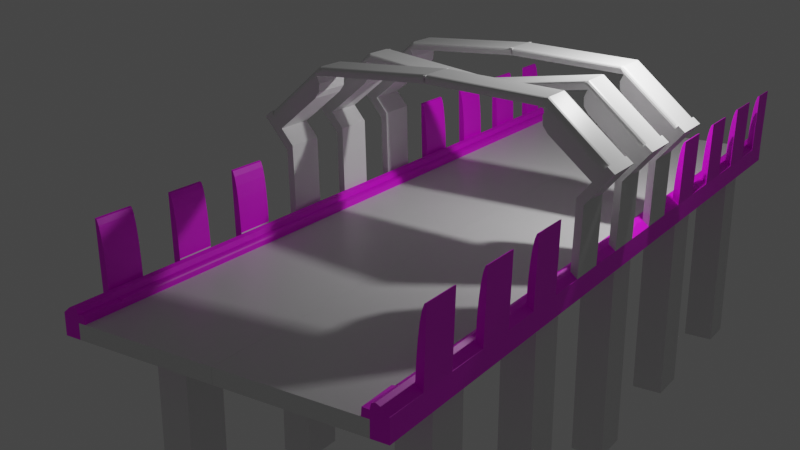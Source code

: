 # Source: bridge1_b03.blend  (saved by Blender 2.82.7; exported with 4.5.12 LTS)
import bpy
from mathutils import Matrix  # noqa: F401  (used for matrix-valued properties, if any)

bpy.ops.wm.read_factory_settings(use_empty=True)
scene = bpy.context.scene
scene.name = 'Scene'

# ---- collections
col_collection = bpy.data.collections.new('Collection'); scene.collection.children.link(col_collection)

# ---- images (referenced by path relative to the original .blend; pixels are not part of the script)
import os
ASSET_DIR = os.environ.get("B2B_ASSET_DIR", "")  # directory of the original .blend (textures are referenced by path, not embedded)
HERE = os.path.dirname(os.path.abspath(__file__))  # packed textures are extracted next to this script under _unpacked/

def load_image(name, relpath, width, height, colorspace="sRGB"):
    """Load a texture the original file referenced (path relative to the .blend, or extracted next to this script)."""
    p = next((c for c in (os.path.join(HERE, relpath), os.path.join(ASSET_DIR, relpath)) if relpath and os.path.exists(c)), "")
    if p:
        img = bpy.data.images.load(p, check_existing=True)
        img.name = name
    else:  # same state as the original file: an image datablock whose file is absent (Cycles renders it pink)
        img = bpy.data.images.new(name, width, height)
        img.source = "FILE"
        img.filepath = "//" + (relpath or name)
    img.colorspace_settings.name = colorspace
    return img
img_diamondpatternconcrete_basecolor_png = load_image('DiamondPatternConcrete_basecolor.png', 'DiamondPatternConcrete_basecolor.png', 1024, 1024, 'sRGB')
img_scifabricpaddedcorridormetallic_basecolor_png = load_image('ScifabricPaddedCorridorMetallic_basecolor.png', 'ScifabricPaddedCorridorMetallic_basecolor.png', 1024, 1024, 'sRGB')

# ---- materials (node trees are filled in below, after node groups)
mat_material = bpy.data.materials.new('Material')
mat_material.alpha_threshold = 0.0
mat_material.use_transparent_shadow = False
mat_material.line_color = (0.0, 0.0, 0.0, 1.0)
mat_bridgeconcrete1 = bpy.data.materials.new('BridgeConcrete1')
mat_bridgeconcrete1.use_transparent_shadow = False
mat_bridgesidesupport = bpy.data.materials.new('bridgeSideSupport')
mat_bridgesidesupport.use_transparent_shadow = False

# ---- material node trees
mat_material.use_nodes = True; mat_material.node_tree.nodes.clear()
_N = mat_material.node_tree.nodes; _L = mat_material.node_tree.links
n0 = _N.new('ShaderNodeOutputMaterial'); n0.name = 'Material Output'; n0.location = (300, 300)
n1 = _N.new('ShaderNodeBsdfPrincipled'); n1.name = 'Principled BSDF'; n1.location = (10, 300)
n1.distribution = 'GGX'
n1.subsurface_method = 'BURLEY'
n1.inputs[2].default_value = 0.4
n1.inputs[3].default_value = 1.45
n1.inputs[27].default_value = (0.0, 0.0, 0.0, 1.0)
n1.inputs[28].default_value = 1.0
_L.new(n1.outputs[0], n0.inputs[0])
n0.is_active_output = True
mat_bridgeconcrete1.use_nodes = True; mat_bridgeconcrete1.node_tree.nodes.clear()
_N = mat_bridgeconcrete1.node_tree.nodes; _L = mat_bridgeconcrete1.node_tree.links
n0 = _N.new('ShaderNodeOutputMaterial'); n0.name = 'Material Output'; n0.location = (300, 300)
n1 = _N.new('ShaderNodeBsdfPrincipled'); n1.name = 'Principled BSDF'; n1.location = (10, 300)
n1.distribution = 'GGX'
n1.subsurface_method = 'BURLEY'
n1.inputs[3].default_value = 1.45
n1.inputs[27].default_value = (0.0, 0.0, 0.0, 1.0)
n1.inputs[28].default_value = 1.0
n2 = _N.new('ShaderNodeTexImage'); n2.name = 'Image Texture'; n2.location = (-280, 275)
n2.image = img_diamondpatternconcrete_basecolor_png
_L.new(n1.outputs[0], n0.inputs[0])
_L.new(n2.outputs[0], n1.inputs[0])
n0.is_active_output = True
mat_bridgesidesupport.use_nodes = True; mat_bridgesidesupport.node_tree.nodes.clear()
_N = mat_bridgesidesupport.node_tree.nodes; _L = mat_bridgesidesupport.node_tree.links
n0 = _N.new('ShaderNodeOutputMaterial'); n0.name = 'Material Output'; n0.location = (300, 300)
n1 = _N.new('ShaderNodeBsdfPrincipled'); n1.name = 'Principled BSDF'; n1.location = (10, 300)
n1.distribution = 'GGX'
n1.subsurface_method = 'BURLEY'
n1.inputs[3].default_value = 1.45
n1.inputs[27].default_value = (0.0, 0.0, 0.0, 1.0)
n1.inputs[28].default_value = 1.0
n2 = _N.new('ShaderNodeTexImage'); n2.name = 'Image Texture'; n2.location = (-280, 275)
n2.image = img_scifabricpaddedcorridormetallic_basecolor_png
_L.new(n1.outputs[0], n0.inputs[0])
_L.new(n2.outputs[0], n1.inputs[0])
n0.is_active_output = True

# ---- world
world_world = bpy.data.worlds.new('World'); scene.world = world_world
world_world.use_nodes = True; world_world.node_tree.nodes.clear()
_N = world_world.node_tree.nodes; _L = world_world.node_tree.links
n0 = _N.new('ShaderNodeOutputWorld'); n0.name = 'World Output'; n0.location = (300, 300)
n1 = _N.new('ShaderNodeBackground'); n1.name = 'Background'; n1.location = (10, 300)
n1.inputs[0].default_value = (0.05088, 0.05088, 0.05088, 1.0)
_L.new(n1.outputs[0], n0.inputs[0])
n0.is_active_output = True
world_world.color = (0.05088, 0.05088, 0.05088)
world_world.use_sun_shadow = False
world_world.sun_shadow_jitter_overblur = 0.0

# ---- cameras
cam_camera = bpy.data.cameras.new('Camera')
cam_camera.clip_end = 100.0
cam_camera.ortho_scale = 7.314

# ---- lights
light_light = bpy.data.lights.new('Light', 'POINT')
light_light.transmission_factor = 0.0
light_light.energy = 1000.0
light_light.shadow_soft_size = 0.1
light_light.shadow_maximum_resolution = 0.006
light_light.use_absolute_resolution = True

# ---- meshes
me_cube = bpy.data.meshes.new('Cube')
me_cube.from_pydata([(-0.001745, 10.18, -0.181), (-0.001745, 10.18, 0.181), (-0.001745, -10.18, -0.181), (-0.001745, -10.18, 0.181), (-3.865, 10.18, -0.181), (-3.865, 10.18, 0.181), (-3.865, -10.18, -0.181), (-3.865, -10.18, 0.181), (-3.468, 10.18, 0.181), (-3.468, -10.18, -0.181), (-3.468, -10.18, 0.181), (-3.468, 10.18, -0.181), (-3.865, 10.18, 0.3247), (-3.865, -10.18, 0.3247), (-3.468, 10.18, 0.3591), (-3.696, 10.18, 0.4658), (-3.499, 10.18, 0.482), (-3.582, 10.18, 0.521), (-3.696, -10.18, 0.4658), (-3.468, -10.18, 0.3591), (-3.582, -10.18, 0.521), (-3.499, -10.18, 0.482), (-3.865, -9.159, 0.181), (-0.001745, -9.159, -0.181), (-3.865, -9.159, -0.181), (-0.001745, -9.159, 0.181), (-3.468, -9.159, 0.181), (-3.468, -9.159, -0.181), (-3.865, -9.159, 0.3247), (-3.468, -9.159, 0.3591), (-3.499, -9.159, 0.482), (-3.582, -9.159, 0.521), (-3.696, -9.159, 0.4658), (-3.865, -8.207, -0.181), (-0.001745, -8.207, 0.181), (-3.499, -8.207, 0.482), (-3.582, -8.207, 0.521), (-3.696, -8.207, 0.4658), (-3.865, -8.207, 0.181), (-0.001745, -8.207, -0.181), (-3.468, -8.207, 0.181), (-3.468, -8.207, -0.181), (-3.865, -8.207, 0.3247), (-3.468, -8.207, 0.3591), (-3.865, -7.105, -0.181), (-0.001745, -7.105, 0.181), (-3.499, -7.105, 0.482), (-3.582, -7.105, 0.521), (-3.696, -7.105, 0.4658), (-3.865, -7.105, 0.181), (-0.001745, -7.105, -0.181), (-3.468, -7.105, 0.181), (-3.468, -7.105, -0.181), (-3.865, -7.105, 0.3247), (-3.468, -7.105, 0.3591), (-3.865, -6.123, -0.181), (-0.001745, -6.123, 0.181), (-3.499, -6.123, 0.482), (-3.582, -6.123, 0.521), (-3.696, -6.123, 0.4658), (-3.865, -6.123, 0.181), (-0.001745, -6.123, -0.181), (-3.468, -6.123, 0.181), (-3.468, -6.123, -0.181), (-3.865, -6.123, 0.3247), (-3.468, -6.123, 0.3591), (-3.865, -5.084, -0.181), (-0.001745, -5.084, 0.181), (-3.499, -5.084, 0.482), (-3.582, -5.084, 0.521), (-3.696, -5.084, 0.4658), (-3.865, -5.084, 0.181), (-0.001745, -5.084, -0.181), (-3.468, -5.084, 0.181), (-3.468, -5.084, -0.181), (-3.865, -5.084, 0.3247), (-3.468, -5.084, 0.3591), (-3.865, -4.092, -0.181), (-0.001745, -4.092, 0.181), (-3.499, -4.092, 0.482), (-3.582, -4.092, 0.521), (-3.696, -4.092, 0.4658), (-3.865, -4.092, 0.181), (-0.001745, -4.092, -0.181), (-3.468, -4.092, 0.181), (-3.468, -4.092, -0.181), (-3.865, -4.092, 0.3247), (-3.468, -4.092, 0.3591), (-3.865, -3.043, -0.181), (-0.001745, -3.043, 0.181), (-3.499, -3.043, 0.482), (-3.582, -3.043, 0.521), (-3.696, -3.043, 0.4658), (-3.865, -3.043, 0.181), (-0.001745, -3.043, -0.181), (-3.468, -3.043, 0.181), (-3.468, -3.043, -0.181), (-3.865, -3.043, 0.3247), (-3.468, -3.043, 0.3591), (-3.865, -2.064, -0.181), (-0.001745, -2.064, 0.181), (-3.499, -2.064, 0.482), (-3.582, -2.064, 0.521), (-3.696, -2.064, 0.4658), (-3.865, -2.064, 0.181), (-0.001745, -2.064, -0.181), (-3.468, -2.064, 0.181), (-3.468, -2.064, -0.181), (-3.865, -2.064, 0.3247), (-3.468, -2.064, 0.3591), (-3.865, -1.008, -0.181), (-0.001745, -1.008, 0.181), (-3.499, -1.008, 0.482), (-3.582, -1.008, 0.521), (-3.696, -1.008, 0.4658), (-3.865, -1.008, 0.181), (-0.001745, -1.008, -0.181), (-3.468, -1.008, 0.181), (-3.468, -1.008, -0.181), (-3.865, -1.008, 0.3247), (-3.468, -1.008, 0.3591), (-3.865, -0.01131, -0.181), (-0.001745, -0.01131, 0.181), (-3.499, -0.01131, 0.482), (-3.582, -0.01131, 0.521), (-3.696, -0.01131, 0.4658), (-3.865, -0.01131, 0.181), (-0.001745, -0.01131, -0.181), (-3.468, -0.01131, 0.181), (-3.468, -0.01131, -0.181), (-3.865, -0.01131, 0.3247), (-3.468, -0.01131, 0.3591), (-3.865, 1.016, -0.181), (-0.001745, 1.016, 0.181), (-3.499, 1.016, 0.482), (-3.582, 1.016, 0.521), (-3.696, 1.016, 0.4658), (-3.865, 1.016, 0.181), (-0.001745, 1.016, -0.181), (-3.468, 1.016, 0.181), (-3.468, 1.016, -0.181), (-3.865, 1.016, 0.3247), (-3.468, 1.016, 0.3591), (-3.865, 2.039, -0.181), (-0.001745, 2.039, 0.181), (-3.499, 2.039, 0.482), (-3.582, 2.039, 0.521), (-3.696, 2.039, 0.4658), (-3.865, 2.039, 0.181), (-0.001745, 2.039, -0.181), (-3.468, 2.039, 0.181), (-3.468, 2.039, -0.181), (-3.865, 2.039, 0.3247), (-3.468, 2.039, 0.3591), (-3.865, 3.045, -0.181), (-0.001745, 3.045, 0.181), (-3.499, 3.045, 0.482), (-3.582, 3.045, 0.521), (-3.696, 3.045, 0.4658), (-3.865, 3.045, 0.181), (-0.001745, 3.045, -0.181), (-3.468, 3.045, 0.181), (-3.468, 3.045, -0.181), (-3.865, 3.045, 0.3247), (-3.468, 3.045, 0.3591), (-3.865, 4.092, -0.181), (-0.001745, 4.092, 0.181), (-3.499, 4.092, 0.482), (-3.582, 4.092, 0.521), (-3.696, 4.092, 0.4658), (-3.865, 4.092, 0.181), (-0.001745, 4.092, -0.181), (-3.468, 4.092, 0.181), (-3.468, 4.092, -0.181), (-3.865, 4.092, 0.3247), (-3.468, 4.092, 0.3591), (-3.865, 5.171, -0.181), (-0.001745, 5.171, 0.181), (-3.499, 5.171, 0.482), (-3.582, 5.171, 0.521), (-3.696, 5.171, 0.4658), (-3.865, 5.171, 0.181), (-0.001745, 5.171, -0.181), (-3.468, 5.171, 0.181), (-3.468, 5.171, -0.181), (-3.865, 5.171, 0.3247), (-3.468, 5.171, 0.3591), (-3.865, 6.214, -0.181), (-0.001745, 6.214, 0.181), (-3.499, 6.214, 0.482), (-3.582, 6.214, 0.521), (-3.696, 6.214, 0.4658), (-3.865, 6.214, 0.181), (-0.001745, 6.214, -0.181), (-3.468, 6.214, 0.181), (-3.468, 6.214, -0.181), (-3.865, 6.214, 0.3247), (-3.468, 6.214, 0.3591), (-3.865, 7.253, -0.181), (-0.001745, 7.253, 0.181), (-3.499, 7.253, 0.482), (-3.582, 7.253, 0.521), (-3.696, 7.253, 0.4658), (-3.865, 7.253, 0.181), (-0.001745, 7.253, -0.181), (-3.468, 7.253, 0.181), (-3.468, 7.253, -0.181), (-3.865, 7.253, 0.3247), (-3.468, 7.253, 0.3591), (-3.865, 8.369, -0.181), (-0.001745, 8.369, 0.181), (-3.499, 8.369, 0.482), (-3.582, 8.369, 0.521), (-3.696, 8.369, 0.4658), (-3.865, 8.369, 0.181), (-0.001745, 8.369, -0.181), (-3.468, 8.369, 0.181), (-3.468, 8.369, -0.181), (-3.865, 8.369, 0.3247), (-3.468, 8.369, 0.3591), (-3.865, 9.32, -0.181), (-0.001745, 9.32, 0.181), (-3.499, 9.32, 0.482), (-3.582, 9.32, 0.521), (-3.696, 9.32, 0.4658), (-3.865, 9.32, 0.181), (-0.001745, 9.32, -0.181), (-3.468, 9.32, 0.181), (-3.468, 9.32, -0.181), (-3.865, 9.32, 0.3247), (-3.468, 9.32, 0.3591), (-3.912, 10.18, 1.981), (-3.912, -8.207, 1.981), (-3.912, -9.159, 1.981), (-3.912, -6.123, 1.981), (-3.912, -7.105, 1.981), (-3.912, -4.092, 1.981), (-3.912, -5.084, 1.981), (-3.912, -2.064, 1.981), (-3.912, -3.043, 1.981), (-3.743, -3.043, 2.122), (-3.743, -2.064, 2.122), (-3.912, -0.01131, 1.981), (-3.912, -1.008, 1.981), (-3.743, -1.008, 2.122), (-3.743, -0.01131, 2.122), (-3.912, 2.039, 1.981), (-3.912, 1.016, 1.981), (-3.743, 1.016, 2.122), (-3.743, 2.039, 2.122), (-3.912, 4.092, 1.981), (-3.912, 3.045, 1.981), (-3.912, 6.214, 1.981), (-3.912, 5.171, 1.981), (-3.912, 8.369, 1.981), (-3.912, 7.253, 1.981), (-3.912, 9.32, 1.981), (-3.865, -1.008, 0.3247), (-3.865, -2.064, 0.3247), (-3.696, -2.064, 0.4658), (-3.696, -1.008, 0.4658), (-3.865, 1.016, 0.3247), (-3.865, -0.01131, 0.3247), (-3.696, -0.01131, 0.4658), (-3.696, 1.016, 0.4658), (-3.912, -2.064, 1.981), (-3.912, -3.043, 1.981), (-3.743, -3.043, 2.122), (-3.743, -2.064, 2.122), (-3.912, -0.01131, 1.981), (-3.912, -1.008, 1.981), (-3.743, -1.008, 2.122), (-3.743, -0.01131, 2.122), (-3.912, 2.039, 1.981), (-3.912, 1.016, 1.981), (-3.743, 1.016, 2.122), (-3.743, 2.039, 2.122), (-3.912, -2.064, 1.981), (-3.912, -3.043, 1.981), (-3.743, -3.043, 2.122), (-3.743, -2.064, 2.122), (-3.912, -0.01131, 1.981), (-3.912, -1.008, 1.981), (-3.743, -1.008, 2.122), (-3.743, -0.01131, 2.122), (-3.912, 2.039, 1.981), (-3.912, 1.016, 1.981), (-3.743, 1.016, 2.122), (-3.743, 2.039, 2.122), (-4.553, -2.064, 2.75), (-4.553, -3.043, 2.75), (-4.553, -0.01131, 2.75), (-4.553, -1.008, 2.75), (-4.553, 2.039, 2.75), (-4.553, 1.016, 2.75), (-4.553, -2.064, 2.75), (-4.553, -3.043, 2.75), (-4.383, -3.043, 2.891), (-4.383, -2.064, 2.891), (-4.553, -0.01131, 2.75), (-4.553, -1.008, 2.75), (-4.383, -1.008, 2.891), (-4.383, -0.01131, 2.891), (-4.553, 2.039, 2.75), (-4.553, 1.016, 2.75), (-4.383, 1.016, 2.891), (-4.383, 2.039, 2.891), (-4.233, -3.043, 2.365), (-4.063, -3.043, 2.506), (-4.063, -2.064, 2.506), (-4.233, -2.064, 2.365), (-4.233, -1.008, 2.365), (-4.063, -1.008, 2.506), (-4.063, -0.01131, 2.506), (-4.233, -0.01131, 2.365), (-4.233, 2.039, 2.365), (-4.233, 1.016, 2.365), (-4.063, 1.016, 2.506), (-4.063, 2.039, 2.506), (-2.97, -3.043, 3.931), (-3.021, -3.043, 3.375), (-2.885, -3.043, 3.746), (-2.903, -3.043, 3.542), (-3.021, -2.064, 3.375), (-2.97, -2.064, 3.931), (-2.903, -2.064, 3.542), (-2.885, -2.064, 3.746), (-2.97, -1.008, 3.931), (-3.021, -1.008, 3.375), (-2.885, -1.008, 3.746), (-2.903, -1.008, 3.542), (-3.021, -0.01131, 3.375), (-2.97, -0.01131, 3.931), (-2.903, -0.01131, 3.542), (-2.885, -0.01131, 3.746), (-2.97, 1.016, 3.931), (-3.021, 1.016, 3.375), (-2.885, 1.016, 3.746), (-2.903, 1.016, 3.542), (-3.021, 2.039, 3.375), (-2.97, 2.039, 3.931), (-2.903, 2.039, 3.542), (-2.885, 2.039, 3.746), (-0.0284, -3.043, 4.079), (-0.0284, -2.064, 4.079), (-0.0284, -1.008, 3.519), (-0.0284, -0.01131, 3.519), (-0.0284, 1.016, 4.079), (-0.0284, 2.039, 4.079), (-3.912, 9.32, 1.981), (-3.697, 9.32, 0.4975), (-3.867, 9.32, 1.962), (-3.822, 9.32, 1.834), (-3.779, 9.32, 1.605), (-3.743, 9.32, 1.291), (-3.715, 9.32, 0.9132), (-3.697, 10.18, 0.4975), (-3.912, 10.18, 1.981), (-3.715, 10.18, 0.9132), (-3.743, 10.18, 1.291), (-3.779, 10.18, 1.605), (-3.822, 10.18, 1.834), (-3.867, 10.18, 1.962), (-3.912, -9.159, 1.981), (-3.697, -9.159, 0.4975), (-3.867, -9.159, 1.962), (-3.822, -9.159, 1.834), (-3.779, -9.159, 1.605), (-3.743, -9.159, 1.291), (-3.715, -9.159, 0.9132), (-3.697, -8.207, 0.4975), (-3.912, -8.207, 1.981), (-3.715, -8.207, 0.9132), (-3.743, -8.207, 1.291), (-3.779, -8.207, 1.605), (-3.822, -8.207, 1.834), (-3.867, -8.207, 1.962), (-3.912, -7.105, 1.981), (-3.697, -7.105, 0.4975), (-3.867, -7.105, 1.962), (-3.822, -7.105, 1.834), (-3.779, -7.105, 1.605), (-3.743, -7.105, 1.291), (-3.715, -7.105, 0.9132), (-3.697, -6.123, 0.4975), (-3.912, -6.123, 1.981), (-3.715, -6.123, 0.9132), (-3.743, -6.123, 1.291), (-3.779, -6.123, 1.605), (-3.822, -6.123, 1.834), (-3.867, -6.123, 1.962), (-3.912, -5.084, 1.981), (-3.697, -5.084, 0.4975), (-3.867, -5.084, 1.962), (-3.822, -5.084, 1.834), (-3.779, -5.084, 1.605), (-3.743, -5.084, 1.291), (-3.715, -5.084, 0.9132), (-3.697, -4.092, 0.4975), (-3.912, -4.092, 1.981), (-3.715, -4.092, 0.9132), (-3.743, -4.092, 1.291), (-3.779, -4.092, 1.605), (-3.822, -4.092, 1.834), (-3.867, -4.092, 1.962), (-3.912, 3.045, 1.981), (-3.697, 3.045, 0.4975), (-3.867, 3.045, 1.962), (-3.822, 3.045, 1.834), (-3.779, 3.045, 1.605), (-3.743, 3.045, 1.291), (-3.715, 3.045, 0.9132), (-3.697, 4.092, 0.4975), (-3.912, 4.092, 1.981), (-3.715, 4.092, 0.9132), (-3.743, 4.092, 1.291), (-3.779, 4.092, 1.605), (-3.822, 4.092, 1.834), (-3.867, 4.092, 1.962), (-3.912, 5.171, 1.981), (-3.697, 5.171, 0.4975), (-3.867, 5.171, 1.962), (-3.822, 5.171, 1.834), (-3.779, 5.171, 1.605), (-3.743, 5.171, 1.291), (-3.715, 5.171, 0.9132), (-3.697, 6.214, 0.4975), (-3.912, 6.214, 1.981), (-3.715, 6.214, 0.9132), (-3.743, 6.214, 1.291), (-3.779, 6.214, 1.605), (-3.822, 6.214, 1.834), (-3.867, 6.214, 1.962), (-3.912, 7.253, 1.981), (-3.697, 7.253, 0.4975), (-3.867, 7.253, 1.962), (-3.822, 7.253, 1.834), (-3.779, 7.253, 1.605), (-3.743, 7.253, 1.291), (-3.715, 7.253, 0.9132), (-3.697, 8.369, 0.4975), (-3.912, 8.369, 1.981), (-3.715, 8.369, 0.9132), (-3.743, 8.369, 1.291), (-3.779, 8.369, 1.605), (-3.822, 8.369, 1.834), (-3.867, 8.369, 1.962), (-3.293, -9.159, 0.181), (-3.293, -10.18, 0.181), (-3.307, -10.18, 0.3648), (-3.293, 10.18, 0.181), (-3.293, -8.207, 0.181), (-3.293, -7.105, 0.181), (-3.293, -6.123, 0.181), (-3.293, -5.084, 0.181), (-3.293, -4.092, 0.181), (-3.293, -3.043, 0.181), (-3.293, -2.064, 0.181), (-3.293, -1.008, 0.181), (-3.293, -0.01131, 0.181), (-3.293, 1.016, 0.181), (-3.293, 2.039, 0.181), (-3.293, 3.045, 0.181), (-3.293, 4.092, 0.181), (-3.293, 5.171, 0.181), (-3.293, 6.214, 0.181), (-3.293, 7.253, 0.181), (-3.293, 8.369, 0.181), (-3.293, 9.32, 0.181), (-3.311, -9.161, 0.3135), (-3.353, -10.18, 0.3518), (-8.227, -0.1002, -2.059), (-8.704, -0.09784, -1.989), (-3.379, -9.159, 0.3564), (-3.287, -9.159, 0.2535), (-3.281, -9.26, 0.3546), (-3.311, -9.161, 0.3135), (-3.341, -9.159, 0.3477), (-3.31, -9.159, 0.3251), (-3.291, -9.159, 0.292), (-3.293, 10.18, 0.2589), (-3.393, 10.18, 0.3591), (-3.3, 10.18, 0.2973), (-3.322, 10.18, 0.3298), (-3.355, 10.18, 0.3515), (-3.393, -8.207, 0.3591), (-3.293, -8.207, 0.2589), (-3.355, -8.207, 0.3515), (-3.322, -8.207, 0.3298), (-3.3, -8.207, 0.2973), (-3.393, -7.105, 0.3591), (-3.293, -7.105, 0.2589), (-3.355, -7.105, 0.3515), (-3.322, -7.105, 0.3298), (-3.3, -7.105, 0.2973), (-3.393, -6.123, 0.3591), (-3.293, -6.123, 0.2589), (-3.355, -6.123, 0.3515), (-3.322, -6.123, 0.3298), (-3.3, -6.123, 0.2973), (-3.393, -5.084, 0.3591), (-3.293, -5.084, 0.2589), (-3.355, -5.084, 0.3515), (-3.322, -5.084, 0.3298), (-3.3, -5.084, 0.2973), (-3.393, -4.092, 0.3591), (-3.293, -4.092, 0.2589), (-3.355, -4.092, 0.3515), (-3.322, -4.092, 0.3298), (-3.3, -4.092, 0.2973), (-3.393, -3.043, 0.3591), (-3.293, -3.043, 0.2589), (-3.355, -3.043, 0.3515), (-3.322, -3.043, 0.3298), (-3.3, -3.043, 0.2973), (-3.393, -2.064, 0.3591), (-3.293, -2.064, 0.2589), (-3.355, -2.064, 0.3515), (-3.322, -2.064, 0.3298), (-3.3, -2.064, 0.2973), (-3.393, -1.008, 0.3591), (-3.293, -1.008, 0.2589), (-3.355, -1.008, 0.3515), (-3.322, -1.008, 0.3298), (-3.3, -1.008, 0.2973), (-3.393, -0.01131, 0.3591), (-3.293, -0.01131, 0.2589), (-3.355, -0.01131, 0.3515), (-3.322, -0.01131, 0.3298), (-3.3, -0.01131, 0.2973), (-3.393, 1.016, 0.3591), (-3.293, 1.016, 0.2589), (-3.355, 1.016, 0.3515), (-3.322, 1.016, 0.3298), (-3.3, 1.016, 0.2973), (-3.393, 2.039, 0.3591), (-3.293, 2.039, 0.2589), (-3.355, 2.039, 0.3515), (-3.322, 2.039, 0.3298), (-3.3, 2.039, 0.2973), (-3.393, 3.045, 0.3591), (-3.293, 3.045, 0.2589), (-3.355, 3.045, 0.3515), (-3.322, 3.045, 0.3298), (-3.3, 3.045, 0.2973), (-3.393, 4.092, 0.3591), (-3.293, 4.092, 0.2589), (-3.355, 4.092, 0.3515), (-3.322, 4.092, 0.3298), (-3.3, 4.092, 0.2973), (-3.393, 5.171, 0.3591), (-3.293, 5.171, 0.2589), (-3.355, 5.171, 0.3515), (-3.322, 5.171, 0.3298), (-3.3, 5.171, 0.2973), (-3.393, 6.214, 0.3591), (-3.293, 6.214, 0.2589), (-3.355, 6.214, 0.3515), (-3.322, 6.214, 0.3298), (-3.3, 6.214, 0.2973), (-3.393, 7.253, 0.3591), (-3.293, 7.253, 0.2589), (-3.355, 7.253, 0.3515), (-3.322, 7.253, 0.3298), (-3.3, 7.253, 0.2973), (-3.393, 8.369, 0.3591), (-3.293, 8.369, 0.2589), (-3.355, 8.369, 0.3515), (-3.322, 8.369, 0.3298), (-3.3, 8.369, 0.2973), (-3.393, 9.32, 0.3591), (-3.293, 9.32, 0.2589), (-3.355, 9.32, 0.3515), (-3.322, 9.32, 0.3298), (-3.3, 9.32, 0.2973), (-0.0284, -3.043, 4.079), (-0.0284, -2.064, 4.079), (-0.0284, 1.016, 4.079), (-0.0284, 2.039, 4.079), (0.02525, -3.043, 4.265), (0.02525, -2.064, 4.265), (-0.001379, -3.043, 4.075), (-0.001379, -2.064, 4.075), (0.03227, -1.008, 3.705), (0.03227, -0.01131, 3.705), (0.005646, -1.008, 3.515), (0.005646, -0.01131, 3.515), (0.02523, 1.016, 4.265), (0.02523, 2.039, 4.265), (-0.001399, 1.016, 4.075), (-0.001399, 2.039, 4.075), (-4.383, -2.883, 2.891), (-4.281, -3.043, 2.768), (-4.506, -3.043, 2.788), (-4.383, -3.043, 2.891), (-4.376, -2.944, 2.881), (-4.353, -2.996, 2.855), (-4.32, -3.031, 2.815), (-2.97, -3.043, 3.931), (-2.944, -2.883, 4.121), (-2.96, -3.031, 4.004), (-2.951, -2.996, 4.066), (-2.946, -2.944, 4.107), (-4.312, -2.064, 2.805), (-4.383, -2.175, 2.891), (-4.383, -2.064, 2.891), (-4.469, -2.064, 2.819), (-4.339, -2.072, 2.838), (-4.362, -2.096, 2.866), (-4.378, -2.132, 2.884), (-2.944, -2.175, 4.121), (-2.967, -2.064, 3.955), (-2.945, -2.132, 4.109), (-2.95, -2.096, 4.073), (-2.958, -2.072, 4.019), (-4.383, -0.8745, 2.891), (-4.298, -1.008, 2.788), (-4.486, -1.008, 2.805), (-4.383, -1.008, 2.891), (-4.377, -0.9254, 2.883), (-4.358, -0.9686, 2.861), (-4.331, -0.9974, 2.827), (-2.97, -1.008, 3.931), (-2.944, -0.8745, 4.121), (-2.96, -0.9974, 4.004), (-2.951, -0.9686, 4.066), (-2.946, -0.9254, 4.107), (-4.292, -0.01131, 2.781), (-4.383, -0.1543, 2.891), (-4.383, -0.01131, 2.891), (-4.493, -0.01131, 2.799), (-4.327, -0.02219, 2.823), (-4.357, -0.05319, 2.858), (-4.376, -0.09957, 2.882), (-2.944, -0.1543, 4.121), (-2.97, -0.01131, 3.931), (-2.946, -0.09957, 4.107), (-2.951, -0.05319, 4.066), (-2.96, -0.02219, 4.004), (-4.383, 1.128, 2.891), (-4.312, 1.016, 2.805), (-4.469, 1.016, 2.819), (-4.383, 1.016, 2.891), (-4.378, 1.085, 2.884), (-4.362, 1.049, 2.866), (-4.339, 1.025, 2.838), (-2.967, 1.016, 3.955), (-2.944, 1.128, 4.121), (-2.958, 1.025, 4.019), (-2.951, 1.049, 4.073), (-2.945, 1.085, 4.109), (-4.29, 2.039, 2.778), (-4.383, 1.892, 2.891), (-4.383, 2.039, 2.891), (-4.496, 2.039, 2.797), (-4.325, 2.028, 2.821), (-4.356, 1.996, 2.858), (-4.376, 1.948, 2.882), (-2.944, 1.892, 4.121), (-2.97, 2.039, 3.931), (-2.946, 1.948, 4.107), (-2.951, 1.996, 4.066), (-2.96, 2.028, 4.004), (-0.01113, 1.016, 4.202), (-0.001775, 1.083, 4.269), (0.02518, 1.016, 4.265), (-0.006452, 1.025, 4.235), (-0.003028, 1.049, 4.26), (-2.898, 1.083, 4.124), (-2.886, 1.016, 4.058), (-2.882, 1.02, 4.084), (-2.891, 1.032, 4.1), (-2.888, 1.05, 4.118), (-2.873, 1.049, 4.116), (-2.868, 1.025, 4.092), (-0.01168, -1.008, 3.639), (-0.001775, -0.9361, 3.71), (0.03222, -1.008, 3.705), (-0.006726, -0.998, 3.674), (-0.003102, -0.9719, 3.7), (-2.883, -0.9361, 4.113), (-2.871, -1.008, 4.039), (-2.871, -1.004, 4.063), (-2.878, -0.989, 4.085), (-2.873, -0.9702, 4.105), (-2.855, -0.9719, 4.099), (-2.851, -0.998, 4.072), (-0.01432, -3.043, 4.179), (-0.001775, -2.954, 4.269), (0.0252, -3.043, 4.265), (-0.008046, -3.031, 4.224), (-0.003456, -2.998, 4.257), (-2.873, -2.954, 4.125), (-2.872, -3.043, 4.036), (-2.856, -3.038, 4.078), (-2.864, -3.02, 4.099), (-2.859, -2.997, 4.119), (-2.84, -2.998, 4.115), (-2.84, -3.031, 4.082), (-0.001775, -2.146, 4.269), (-0.01347, -2.064, 4.185), (0.0252, -2.064, 4.265), (-0.003342, -2.105, 4.258), (-0.007621, -2.075, 4.227), (-2.9, -2.064, 4.041), (-2.915, -2.146, 4.123), (-2.903, -2.106, 4.116), (-2.906, -2.084, 4.093), (-2.895, -2.068, 4.073), (-2.877, -2.075, 4.083), (-2.883, -2.105, 4.113), (-0.001775, -0.1097, 3.71), (-0.01541, -0.01131, 3.612), (0.03222, -0.01131, 3.705), (-0.003602, -0.0605, 3.697), (-0.008593, -0.02449, 3.661), (-2.888, -0.01131, 4.014), (-2.9, -0.1097, 4.115), (-2.886, -0.06279, 4.105), (-2.894, -0.03718, 4.079), (-2.886, -0.01706, 4.05), (-2.858, -0.02449, 4.06), (-2.862, -0.0605, 4.097), (-0.001775, 1.926, 4.269), (-0.01763, 2.039, 4.156), (0.02518, 2.039, 4.265), (-0.003899, 1.983, 4.254), (-0.009701, 2.024, 4.212), (-2.9, 2.039, 4.011), (-2.91, 1.926, 4.123), (-2.893, 1.981, 4.115), (-2.898, 2.011, 4.088), (-2.886, 2.033, 4.061), (-2.864, 2.024, 4.069), (-2.867, 1.983, 4.11), (-2.646, -10.18, 0.181), (-2.646, 10.18, -0.181), (-2.646, 10.18, 0.181), (-2.646, -10.18, -0.181), (-2.646, -9.159, -0.181), (-2.646, -9.159, 0.181), (-2.646, -8.207, 0.181), (-2.646, -8.207, -0.181), (-2.646, -7.105, -0.181), (-2.646, -7.105, 0.181), (-2.646, -6.123, 0.181), (-2.646, -6.123, -0.181), (-2.646, -5.084, -0.181), (-2.646, -5.084, 0.181), (-2.646, -4.092, 0.181), (-2.646, -4.092, -0.181), (-2.646, -3.043, -0.181), (-2.646, -3.043, 0.181), (-2.646, -2.064, 0.181), (-2.646, -2.064, -0.181), (-2.646, -1.008, -0.181), (-2.646, -1.008, 0.181), (-2.646, -0.01131, 0.181), (-2.646, -0.01131, -0.181), (-2.646, 1.016, -0.181), (-2.646, 1.016, 0.181), (-2.646, 2.039, 0.181), (-2.646, 2.039, -0.181), (-2.646, 3.045, -0.181), (-2.646, 3.045, 0.181), (-2.646, 4.092, 0.181), (-2.646, 4.092, -0.181), (-2.646, 5.171, -0.181), (-2.646, 5.171, 0.181), (-2.646, 6.214, 0.181), (-2.646, 6.214, -0.181), (-2.646, 7.253, -0.181), (-2.646, 7.253, 0.181), (-2.646, 8.369, 0.181), (-2.646, 8.369, -0.181), (-2.646, 9.32, -0.181), (-2.646, 9.32, 0.181), (-3.468, -7.105, -4.155), (-3.468, -8.207, -4.155), (-3.468, -3.043, -4.155), (-3.468, -4.092, -4.155), (-3.468, 1.016, -4.155), (-3.468, -0.01131, -4.155), (-3.468, 5.171, -4.155), (-3.468, 4.092, -4.155), (-3.468, 9.32, -4.155), (-3.468, 8.369, -4.155), (-2.646, -8.207, -4.155), (-2.646, -7.105, -4.155), (-2.646, -4.092, -4.155), (-2.646, -3.043, -4.155), (-2.646, -0.01131, -4.155), (-2.646, 1.016, -4.155), (-2.646, 4.092, -4.155), (-2.646, 5.171, -4.155), (-2.646, 8.369, -4.155), (-2.646, 9.32, -4.155), (-3.468, -7.105, -5.634), (-3.468, -8.207, -5.634), (-3.468, -3.043, -5.634), (-3.468, -4.092, -5.634), (-3.468, 1.016, -5.634), (-3.468, -0.01131, -5.634), (-3.468, 5.171, -5.634), (-3.468, 4.092, -5.634), (-3.468, 9.32, -5.634), (-3.468, 8.369, -5.634), (-2.646, -8.207, -5.634), (-2.646, -7.105, -5.634), (-2.646, -4.092, -5.634), (-2.646, -3.043, -5.634), (-2.646, -0.01131, -5.634), (-2.646, 1.016, -5.634), (-2.646, 4.092, -5.634), (-2.646, 5.171, -5.634), (-2.646, 8.369, -5.634), (-2.646, 9.32, -5.634)], [], [(27, 24, 6, 9), (10, 9, 6, 7), (225, 220, 4, 5), (740, 25, 3, 735), (25, 23, 2, 3), (737, 736, 0, 1), (5, 4, 11, 8), (735, 738, 9, 10), (739, 27, 9, 738), (164, 175, 545, 540), (28, 32, 18, 13), (10, 7, 13, 18, 20, 21, 19), (225, 5, 12, 229), (29, 19, 21, 30), (30, 21, 20, 31), (31, 20, 18, 32), (5, 8, 14, 16, 17, 15, 12), (36, 31, 32, 37), (35, 30, 31, 36), (43, 29, 30, 35), (7, 22, 28, 13), (86, 81, 398, 400, 401, 402, 403, 404, 399, 236), (216, 205, 466, 467), (742, 41, 27, 739), (34, 39, 23, 25), (741, 34, 25, 740), (7, 6, 24, 22), (41, 33, 24, 27), (52, 44, 33, 41), (744, 45, 34, 741), (45, 50, 39, 34), (129, 758, 791, 782), (95, 84, 455, 456), (53, 48, 37, 42), (54, 43, 35, 46), (46, 35, 36, 47), (47, 36, 37, 48), (22, 38, 42, 28), (22, 24, 33, 38), (58, 47, 48, 59), (57, 46, 47, 58), (65, 54, 46, 57), (12, 15, 356, 358, 359, 360, 361, 362, 357, 231), (197, 208, 560, 555), (746, 63, 52, 743), (56, 61, 50, 45), (745, 56, 45, 744), (63, 55, 44, 52), (38, 49, 53, 42), (38, 33, 44, 49), (74, 66, 55, 63), (748, 67, 56, 745), (67, 72, 61, 56), (747, 74, 63, 746), (43, 54, 490, 485), (75, 70, 59, 64), (76, 65, 57, 68), (68, 57, 58, 69), (69, 58, 59, 70), (49, 60, 64, 53), (49, 44, 55, 60), (80, 69, 70, 81), (79, 68, 69, 80), (87, 76, 68, 79), (180, 185, 253, 419, 421, 422, 423, 424, 425, 420), (76, 87, 505, 500), (750, 85, 74, 747), (78, 83, 72, 67), (749, 78, 67, 748), (85, 77, 66, 74), (60, 71, 75, 64), (60, 55, 66, 71), (96, 88, 77, 85), (752, 89, 78, 749), (89, 94, 83, 78), (758, 759, 792, 791), (128, 117, 458, 459), (97, 92, 81, 86), (98, 87, 79, 90), (90, 79, 80, 91), (91, 80, 81, 92), (71, 82, 86, 75), (71, 66, 77, 82), (102, 91, 92, 103), (101, 90, 91, 102), (109, 98, 90, 101), (97, 108, 238, 239), (754, 107, 96, 751), (100, 105, 94, 89), (753, 100, 89, 752), (107, 99, 88, 96), (82, 93, 97, 86), (82, 77, 88, 93), (118, 110, 99, 107), (756, 111, 100, 753), (111, 116, 105, 100), (755, 118, 107, 754), (109, 120, 520, 515), (244, 114, 260, 271), (120, 109, 101, 112), (112, 101, 102, 113), (113, 102, 103, 114), (93, 104, 108, 97), (93, 88, 99, 104), (124, 113, 114, 125), (123, 112, 113, 124), (131, 120, 112, 123), (70, 75, 237, 391, 393, 394, 395, 396, 397, 392), (161, 150, 461, 462), (758, 129, 118, 755), (122, 127, 116, 111), (757, 122, 111, 756), (129, 121, 110, 118), (104, 115, 119, 108), (104, 99, 110, 115), (140, 132, 121, 129), (760, 133, 122, 757), (133, 138, 127, 122), (743, 52, 777, 788), (450, 468, 571, 480), (247, 246, 273, 274), (142, 131, 123, 134), (134, 123, 124, 135), (135, 124, 125, 136), (115, 126, 130, 119), (115, 110, 121, 126), (146, 135, 136, 147), (145, 134, 135, 146), (153, 142, 134, 145), (239, 238, 265, 266), (460, 459, 526, 531), (762, 151, 140, 759), (144, 149, 138, 133), (761, 144, 133, 760), (151, 143, 132, 140), (126, 137, 141, 130), (126, 121, 132, 137), (162, 154, 143, 151), (764, 155, 144, 761), (155, 160, 149, 144), (763, 162, 151, 762), (26, 10, 448, 447), (163, 158, 147, 152), (164, 153, 145, 156), (156, 145, 146, 157), (157, 146, 147, 158), (137, 148, 152, 141), (137, 132, 143, 148), (168, 157, 158, 169), (167, 156, 157, 168), (175, 164, 156, 167), (28, 42, 232, 233), (194, 183, 464, 465), (766, 173, 162, 763), (166, 171, 160, 155), (765, 166, 155, 764), (173, 165, 154, 162), (148, 159, 163, 152), (148, 143, 154, 159), (184, 176, 165, 173), (768, 177, 166, 765), (177, 182, 171, 166), (85, 750, 789, 780), (73, 62, 453, 454), (185, 180, 169, 174), (186, 175, 167, 178), (178, 167, 168, 179), (179, 168, 169, 180), (159, 170, 174, 163), (159, 154, 165, 170), (190, 179, 180, 191), (189, 178, 179, 190), (197, 186, 178, 189), (158, 163, 251, 405, 407, 408, 409, 410, 411, 406), (463, 462, 541, 546), (770, 195, 184, 767), (188, 193, 182, 177), (769, 188, 177, 768), (195, 187, 176, 184), (170, 181, 185, 174), (170, 165, 176, 181), (206, 198, 187, 195), (772, 199, 188, 769), (199, 204, 193, 188), (771, 206, 195, 770), (227, 216, 467, 468), (207, 202, 191, 196), (208, 197, 189, 200), (200, 189, 190, 201), (201, 190, 191, 202), (181, 192, 196, 185), (181, 176, 187, 192), (212, 201, 202, 213), (211, 200, 201, 212), (219, 208, 200, 211), (163, 174, 250, 251), (452, 451, 486, 491), (774, 217, 206, 771), (210, 215, 204, 199), (773, 210, 199, 772), (217, 209, 198, 206), (192, 203, 207, 196), (192, 187, 198, 203), (228, 220, 209, 217), (776, 221, 210, 773), (221, 226, 215, 210), (766, 767, 794, 793), (106, 95, 456, 457), (229, 224, 213, 218), (230, 219, 211, 222), (222, 211, 212, 223), (223, 212, 213, 224), (203, 214, 218, 207), (203, 198, 209, 214), (17, 223, 224, 15), (16, 222, 223, 17), (14, 230, 222, 16), (147, 136, 248, 249), (466, 465, 556, 561), (736, 11, 228, 775), (1, 0, 226, 221), (737, 1, 221, 776), (11, 4, 220, 228), (214, 225, 229, 218), (214, 209, 220, 225), (37, 32, 364, 370), (59, 48, 378, 384), (81, 70, 392, 398), (125, 245, 272, 263), (114, 103, 259, 260), (136, 125, 263, 264), (169, 158, 406, 412), (191, 180, 420, 426), (213, 202, 434, 440), (224, 229, 256, 349, 351, 352, 353, 354, 355, 350), (231, 357, 349, 256), (174, 169, 412, 414, 415, 416, 417, 418, 413, 250), (185, 196, 252, 253), (238, 108, 258, 265), (250, 413, 405, 251), (32, 28, 233, 363, 365, 366, 367, 368, 369, 364), (103, 92, 240, 241), (119, 130, 242, 243), (202, 207, 255, 433, 435, 436, 437, 438, 439, 434), (48, 53, 235, 377, 379, 380, 381, 382, 383, 378), (92, 97, 239, 240), (196, 191, 426, 428, 429, 430, 431, 432, 427, 252), (207, 218, 254, 255), (42, 37, 370, 372, 373, 374, 375, 376, 371, 232), (53, 64, 234, 235), (245, 244, 271, 272), (252, 427, 419, 253), (125, 114, 244, 245), (141, 152, 246, 247), (236, 399, 391, 237), (232, 371, 363, 233), (119, 243, 270, 257), (218, 213, 440, 442, 443, 444, 445, 446, 441, 254), (229, 12, 231, 256), (64, 59, 384, 386, 387, 388, 389, 390, 385, 234), (75, 86, 236, 237), (152, 147, 249, 246), (254, 441, 433, 255), (234, 385, 377, 235), (257, 260, 259, 258), (261, 264, 263, 262), (264, 261, 274, 275), (276, 275, 287, 288), (265, 268, 280, 277), (272, 271, 283, 284), (258, 259, 268, 265), (262, 263, 272, 269), (260, 257, 270, 271), (240, 239, 266, 267), (103, 241, 268, 259), (241, 240, 267, 268), (249, 248, 275, 276), (246, 249, 276, 273), (248, 136, 264, 275), (243, 242, 269, 270), (141, 247, 274, 261), (130, 141, 261, 262), (242, 130, 262, 269), (108, 119, 257, 258), (312, 616, 622, 327, 329, 330, 328), (316, 315, 293, 294), (308, 592, 598, 319, 321, 322, 320), (266, 265, 277, 278), (269, 272, 284, 281), (270, 269, 281, 282), (273, 276, 288, 285), (267, 266, 278, 279), (274, 273, 285, 286), (271, 270, 282, 283), (268, 267, 279, 280), (275, 274, 286, 287), (294, 293, 303, 304), (605, 604, 591, 594, 297, 298), (651, 318, 339, 341, 342, 340, 659), (639, 652, 658, 647), (317, 640, 646, 335, 337, 338, 336), (692, 599, 610, 705, 699, 688), (615, 628, 634, 623), (307, 310, 289, 290), (680, 623, 634, 717, 711, 676), (311, 314, 291, 292), (293, 654, 653, 306, 303), (295, 298, 297, 296), (299, 302, 301, 300), (303, 306, 305, 304), (629, 628, 615, 618, 301, 302), (308, 307, 290, 593, 592), (653, 652, 639, 642, 305, 306), (312, 311, 292, 617, 616), (603, 309, 323, 325, 326, 324, 611), (317, 316, 294, 641, 640), (290, 289, 295, 296), (627, 313, 331, 333, 334, 332, 635), (292, 291, 299, 300), (278, 277, 310, 307), (277, 280, 309, 310), (280, 279, 308, 309), (279, 278, 307, 308), (282, 281, 314, 311), (281, 284, 313, 314), (284, 283, 312, 313), (283, 282, 311, 312), (285, 288, 318, 315), (288, 287, 317, 318), (287, 286, 316, 317), (286, 285, 315, 316), (309, 308, 320, 323), (313, 312, 328, 331), (318, 317, 336, 339), (622, 624, 682, 681), (310, 309, 603, 606, 289), (314, 313, 627, 630, 291), (591, 604, 610, 599), (668, 647, 658, 729, 723, 664), (598, 600, 694, 693), (319, 324, 326, 321), (321, 326, 325, 322), (322, 325, 323, 320), (327, 332, 334, 329), (329, 334, 333, 330), (330, 333, 331, 328), (335, 340, 342, 337), (337, 342, 341, 338), (338, 341, 339, 336), (344, 343, 581, 582), (327, 622, 681, 675, 345), (348, 347, 589, 590), (345, 675, 677, 583, 585), (347, 663, 665, 587, 589), (646, 648, 670, 669), (340, 335, 347, 348), (332, 327, 345, 346), (324, 319, 343, 344), (343, 687, 689, 579, 581), (349, 357, 362, 351), (351, 362, 361, 352), (352, 361, 360, 353), (353, 360, 359, 354), (354, 359, 358, 355), (355, 358, 356, 350), (363, 371, 376, 365), (365, 376, 375, 366), (366, 375, 374, 367), (367, 374, 373, 368), (368, 373, 372, 369), (369, 372, 370, 364), (377, 385, 390, 379), (379, 390, 389, 380), (380, 389, 388, 381), (381, 388, 387, 382), (382, 387, 386, 383), (383, 386, 384, 378), (391, 399, 404, 393), (393, 404, 403, 394), (394, 403, 402, 395), (395, 402, 401, 396), (396, 401, 400, 397), (397, 400, 398, 392), (405, 413, 418, 407), (407, 418, 417, 408), (408, 417, 416, 409), (409, 416, 415, 410), (410, 415, 414, 411), (411, 414, 412, 406), (419, 427, 432, 421), (421, 432, 431, 422), (422, 431, 430, 423), (423, 430, 429, 424), (424, 429, 428, 425), (425, 428, 426, 420), (433, 441, 446, 435), (435, 446, 445, 436), (436, 445, 444, 437), (437, 444, 443, 438), (438, 443, 442, 439), (439, 442, 440, 434), (15, 224, 350, 356), (449, 475, 476, 469, 470), (447, 448, 449, 475, 474), (54, 65, 495, 490), (454, 453, 496, 501), (65, 76, 500, 495), (87, 98, 510, 505), (457, 456, 511, 516), (98, 109, 515, 510), (120, 131, 525, 520), (131, 142, 530, 525), (142, 153, 535, 530), (462, 461, 536, 541), (153, 164, 540, 535), (175, 186, 550, 545), (465, 464, 551, 556), (186, 197, 555, 550), (208, 219, 565, 560), (468, 467, 566, 571), (219, 230, 570, 565), (230, 14, 481, 570), (62, 51, 452, 453), (183, 172, 463, 464), (459, 458, 521, 526), (10, 19, 449, 448), (150, 139, 460, 461), (456, 455, 506, 511), (467, 466, 561, 566), (117, 106, 457, 458), (453, 452, 491, 496), (451, 447, 474, 486), (8, 227, 468, 450), (464, 463, 546, 551), (84, 73, 454, 455), (205, 194, 465, 466), (461, 460, 531, 536), (51, 40, 451, 452), (172, 161, 462, 463), (458, 457, 516, 521), (14, 8, 450, 480, 482, 483, 484, 481), (139, 128, 459, 460), (40, 26, 447, 451), (455, 454, 501, 506), (29, 43, 485, 473), (473, 477, 478, 479, 474, 475, 476), (486, 474, 479, 489), (489, 479, 478, 488), (488, 478, 477, 487), (487, 477, 473, 485), (491, 486, 489, 494), (494, 489, 488, 493), (493, 488, 487, 492), (492, 487, 485, 490), (496, 491, 494, 499), (499, 494, 493, 498), (498, 493, 492, 497), (497, 492, 490, 495), (501, 496, 499, 504), (504, 499, 498, 503), (503, 498, 497, 502), (502, 497, 495, 500), (506, 501, 504, 509), (509, 504, 503, 508), (508, 503, 502, 507), (507, 502, 500, 505), (511, 506, 509, 514), (514, 509, 508, 513), (513, 508, 507, 512), (512, 507, 505, 510), (516, 511, 514, 519), (519, 514, 513, 518), (518, 513, 512, 517), (517, 512, 510, 515), (521, 516, 519, 524), (524, 519, 518, 523), (523, 518, 517, 522), (522, 517, 515, 520), (526, 521, 524, 529), (529, 524, 523, 528), (528, 523, 522, 527), (527, 522, 520, 525), (531, 526, 529, 534), (534, 529, 528, 533), (533, 528, 527, 532), (532, 527, 525, 530), (536, 531, 534, 539), (539, 534, 533, 538), (538, 533, 532, 537), (537, 532, 530, 535), (541, 536, 539, 544), (544, 539, 538, 543), (543, 538, 537, 542), (542, 537, 535, 540), (546, 541, 544, 549), (549, 544, 543, 548), (548, 543, 542, 547), (547, 542, 540, 545), (551, 546, 549, 554), (554, 549, 548, 553), (553, 548, 547, 552), (552, 547, 545, 550), (556, 551, 554, 559), (559, 554, 553, 558), (558, 553, 552, 557), (557, 552, 550, 555), (561, 556, 559, 564), (564, 559, 558, 563), (563, 558, 557, 562), (562, 557, 555, 560), (566, 561, 564, 569), (569, 564, 563, 568), (568, 563, 562, 567), (567, 562, 560, 565), (571, 566, 569, 574), (574, 569, 568, 573), (573, 568, 567, 572), (572, 567, 565, 570), (480, 571, 574, 482), (482, 574, 573, 483), (483, 573, 572, 484), (484, 572, 570, 481), (19, 29, 473, 476, 475, 449), (348, 347, 577, 578), (344, 343, 575, 576), (582, 581, 579, 580), (610, 612, 706, 705), (319, 598, 693, 687, 343), (689, 688, 699, 701, 580, 579), (586, 585, 583, 584), (634, 636, 718, 717), (346, 345, 585, 586), (677, 676, 711, 713, 584, 583), (590, 589, 587, 588), (665, 664, 723, 725, 588, 587), (335, 646, 669, 663, 347), (658, 660, 730, 729), (591, 595, 596, 597, 592, 593, 594), (600, 601, 695, 694), (601, 602, 696, 695), (602, 599, 692, 696), (591, 599, 602, 595), (595, 602, 601, 596), (596, 601, 600, 597), (597, 600, 598, 592), (594, 593, 290, 296, 297), (603, 607, 608, 609, 604, 605, 606), (612, 613, 707, 706), (613, 614, 708, 707), (614, 611, 704, 708), (603, 611, 614, 607), (607, 614, 613, 608), (608, 613, 612, 609), (609, 612, 610, 604), (289, 606, 605, 298, 295), (615, 619, 620, 621, 616, 617, 618), (624, 625, 683, 682), (625, 626, 684, 683), (626, 623, 680, 684), (615, 623, 626, 619), (619, 626, 625, 620), (620, 625, 624, 621), (621, 624, 622, 616), (618, 617, 292, 300, 301), (627, 631, 632, 633, 628, 629, 630), (636, 637, 719, 718), (637, 638, 720, 719), (638, 635, 716, 720), (627, 635, 638, 631), (631, 638, 637, 632), (632, 637, 636, 633), (633, 636, 634, 628), (291, 630, 629, 302, 299), (639, 643, 644, 645, 640, 641, 642), (648, 649, 671, 670), (649, 650, 672, 671), (650, 647, 668, 672), (639, 647, 650, 643), (643, 650, 649, 644), (644, 649, 648, 645), (645, 648, 646, 640), (642, 641, 294, 304, 305), (651, 655, 656, 657, 652, 653, 654), (660, 661, 731, 730), (661, 662, 732, 731), (662, 659, 728, 732), (658, 652, 657, 660), (660, 657, 656, 661), (661, 656, 655, 662), (662, 655, 651, 659), (315, 318, 651, 654, 293), (663, 666, 665), (666, 667, 665), (667, 664, 665), (668, 673, 674, 669, 670, 671, 672), (663, 669, 674, 666), (666, 674, 673, 667), (667, 673, 668, 664), (728, 659, 340, 348, 724), (675, 678, 677), (678, 679, 677), (679, 676, 677), (680, 685, 686, 681, 682, 683, 684), (675, 681, 686, 678), (678, 686, 685, 679), (679, 685, 680, 676), (716, 635, 332, 346, 712), (687, 690, 689), (690, 691, 689), (691, 688, 689), (692, 697, 698, 693, 694, 695, 696), (687, 693, 698, 690), (690, 698, 697, 691), (691, 697, 692, 688), (704, 611, 324, 344, 700), (699, 702, 701), (702, 703, 701), (703, 700, 701), (704, 709, 710, 705, 706, 707, 708), (699, 705, 710, 702), (702, 710, 709, 703), (703, 709, 704, 700), (701, 700, 344, 582, 580), (711, 714, 713), (714, 715, 713), (715, 712, 713), (716, 721, 722, 717, 718, 719, 720), (711, 717, 722, 714), (714, 722, 721, 715), (715, 721, 716, 712), (713, 712, 346, 586, 584), (723, 726, 725), (726, 727, 725), (727, 724, 725), (728, 733, 734, 729, 730, 731, 732), (723, 729, 734, 726), (726, 734, 733, 727), (727, 733, 728, 724), (725, 724, 348, 590, 588), (8, 737, 776, 227), (0, 736, 775, 226), (226, 775, 774, 215), (227, 776, 773, 216), (216, 773, 772, 205), (215, 774, 771, 204), (204, 771, 770, 193), (205, 772, 769, 194), (194, 769, 768, 183), (193, 770, 767, 182), (182, 767, 766, 171), (183, 768, 765, 172), (172, 765, 764, 161), (171, 766, 763, 160), (160, 763, 762, 149), (161, 764, 761, 150), (150, 761, 760, 139), (149, 762, 759, 138), (138, 759, 758, 127), (139, 760, 757, 128), (128, 757, 756, 117), (127, 758, 755, 116), (116, 755, 754, 105), (117, 756, 753, 106), (106, 753, 752, 95), (105, 754, 751, 94), (94, 751, 750, 83), (95, 752, 749, 84), (84, 749, 748, 73), (83, 750, 747, 72), (72, 747, 746, 61), (73, 748, 745, 62), (62, 745, 744, 51), (61, 746, 743, 50), (50, 743, 742, 39), (51, 744, 741, 40), (40, 741, 740, 26), (39, 742, 739, 23), (23, 739, 738, 2), (3, 2, 738, 735), (8, 11, 736, 737), (26, 740, 735, 10), (796, 785, 805, 816), (788, 777, 797, 808), (786, 795, 815, 806), (778, 787, 807, 798), (794, 783, 803, 814), (751, 96, 779, 790), (750, 751, 790, 789), (173, 766, 793, 784), (759, 140, 781, 792), (742, 743, 788, 787), (217, 774, 795, 786), (140, 129, 782, 781), (767, 184, 783, 794), (775, 228, 785, 796), (96, 85, 780, 779), (228, 217, 786, 785), (52, 41, 778, 777), (184, 173, 784, 783), (774, 775, 796, 795), (41, 742, 787, 778), (808, 797, 798, 807), (810, 799, 800, 809), (812, 801, 802, 811), (814, 803, 804, 813), (816, 805, 806, 815), (780, 789, 809, 800), (777, 778, 798, 797), (795, 796, 816, 815), (790, 779, 799, 810), (779, 780, 800, 799), (793, 794, 814, 813), (782, 791, 811, 802), (781, 782, 802, 801), (791, 792, 812, 811), (792, 781, 801, 812), (783, 784, 804, 803), (789, 790, 810, 809), (784, 793, 813, 804), (785, 786, 806, 805), (787, 788, 808, 807)])
me_cube.polygons.foreach_set('material_index', [1, 1, 1, 0, 0, 0, 1, 0, 1, 1, 1, 1, 1, 1, 1, 1, 1, 1, 1, 1, 1, 2, 1, 1, 0, 0, 1, 1, 1, 0, 0, 0, 1, 1, 1, 1, 1, 1, 1, 1, 1, 1, 0, 1, 1, 0, 0, 1, 1, 1, 1, 0, 0, 1, 1, 1, 1, 1, 1, 1, 1, 1, 1, 1, 2, 1, 1, 0, 0, 1, 1, 1, 1, 0, 0, 0, 1, 1, 1, 1, 1, 1, 1, 1, 1, 1, 0, 1, 0, 0, 1, 1, 1, 1, 0, 0, 1, 1, 0, 1, 1, 1, 1, 1, 1, 1, 1, 2, 1, 1, 0, 0, 1, 1, 1, 1, 0, 0, 0, 1, 0, 1, 1, 1, 1, 1, 1, 1, 1, 0, 1, 1, 0, 0, 1, 1, 1, 1, 0, 0, 1, 1, 1, 1, 1, 1, 1, 1, 1, 1, 1, 2, 1, 1, 0, 0, 1, 1, 1, 1, 0, 0, 0, 1, 1, 1, 1, 1, 1, 1, 1, 1, 1, 2, 1, 1, 0, 0, 1, 1, 1, 1, 0, 0, 1, 1, 1, 1, 1, 1, 1, 1, 1, 1, 1, 2, 1, 1, 0, 0, 1, 1, 1, 1, 0, 0, 0, 1, 1, 1, 1, 1, 1, 1, 1, 1, 1, 0, 1, 1, 0, 0, 1, 1, 1, 2, 0, 0, 0, 1, 1, 1, 1, 1, 2, 0, 0, 2, 0, 0, 2, 0, 0, 2, 2, 0, 0, 2, 2, 2, 0, 0, 0, 0, 0, 0, 0, 0, 2, 2, 2, 0, 0, 0, 1, 1, 0, 0, 0, 0, 0, 0, 0, 0, 0, 0, 0, 0, 0, 0, 0, 1, 0, 1, 0, 0, 0, 0, 0, 0, 0, 0, 0, 0, 0, 0, 0, 0, 0, 0, 0, 0, 0, 0, 0, 0, 0, 0, 0, 0, 0, 0, 0, 0, 0, 0, 0, 0, 0, 0, 0, 0, 0, 0, 0, 0, 0, 0, 0, 0, 0, 0, 0, 0, 0, 0, 0, 0, 0, 0, 0, 0, 0, 0, 0, 0, 0, 0, 0, 0, 0, 0, 0, 0, 0, 0, 0, 0, 0, 2, 2, 2, 2, 2, 2, 2, 2, 2, 2, 2, 2, 2, 2, 2, 2, 2, 2, 2, 2, 2, 2, 2, 2, 2, 2, 2, 2, 2, 2, 2, 2, 2, 2, 2, 2, 2, 2, 2, 2, 2, 2, 1, 1, 1, 1, 1, 1, 1, 1, 1, 1, 1, 1, 1, 1, 1, 1, 1, 1, 1, 1, 1, 1, 1, 1, 1, 1, 1, 1, 1, 1, 1, 1, 1, 1, 1, 1, 1, 1, 1, 1, 1, 1, 1, 1, 1, 1, 1, 1, 1, 1, 1, 1, 1, 1, 1, 1, 1, 1, 1, 1, 1, 1, 1, 1, 1, 1, 1, 1, 1, 1, 1, 1, 1, 1, 1, 1, 1, 1, 1, 1, 1, 1, 1, 1, 1, 1, 1, 1, 1, 1, 1, 1, 1, 1, 1, 1, 1, 1, 1, 1, 1, 1, 1, 1, 1, 1, 1, 1, 1, 1, 1, 1, 1, 1, 1, 1, 1, 1, 1, 1, 1, 1, 0, 0, 0, 0, 0, 0, 0, 0, 0, 0, 0, 0, 0, 0, 0, 0, 0, 0, 0, 0, 0, 0, 0, 0, 0, 0, 0, 0, 0, 0, 0, 0, 0, 0, 0, 0, 0, 0, 0, 0, 0, 0, 0, 0, 0, 0, 0, 0, 0, 0, 0, 0, 0, 0, 0, 0, 0, 0, 0, 0, 0, 0, 0, 0, 0, 0, 0, 0, 0, 0, 0, 0, 0, 0, 0, 0, 0, 0, 0, 0, 0, 0, 0, 0, 0, 0, 0, 0, 0, 0, 0, 0, 0, 0, 0, 0, 0, 0, 0, 0, 0, 0, 0, 0, 0, 0, 0, 0, 0, 0, 0, 0, 0, 0, 0, 0, 0, 0, 0, 0, 0, 0, 0, 0, 0, 0, 0, 0, 0, 0, 0, 0, 0, 0, 0, 0, 0, 0, 0, 0, 0, 0, 0, 0, 0, 0, 0, 0, 0, 0, 0, 0, 0, 0, 0, 0, 1, 0, 0, 0, 0, 0, 0, 0, 0, 0, 0, 0, 0, 0, 0, 0, 0, 0, 0, 0, 0, 0, 0, 0, 0, 0, 0, 0, 0, 0, 0, 0, 0, 0, 0, 0, 0, 0, 0, 0, 0, 0])
_uv = me_cube.uv_layers.new(name='UVMap')
_uv.uv.foreach_set('vector', [0.5396, -14.54, -0.09939, -14.54, -0.09939, -16.19, 0.5396, -16.19, 0.5396, 0.3802, 0.5396, -0.2023, -0.09939, -0.2023, -0.09939, 0.3802, 15.19, 0.3802, 15.19, -0.2023, 16.58, -0.2023, 16.58, 0.3802, 0.2039, 0.7374, 0.375, 0.7374, 0.375, 0.75, 0.2039, 0.75, 0.375, 0.7374, 0.625, 0.7374, 0.625, 0.75, 0.375, 0.75, 0.375, 0.3289, 0.625, 0.3289, 0.625, 0.5, 0.375, 0.5, -0.09939, 0.3802, -0.09939, -0.2023, 0.5396, -0.2023, 0.5396, 0.3802, 0.375, 0.9211, 0.625, 0.9211, 0.625, 0.9743, 0.375, 0.9743, 1.863, -14.54, 0.5396, -14.54, 0.5396, -16.19, 1.863, -16.19, 0.5396, 5.096, 0.5396, 6.781, 0.6609, 6.781, 0.6609, 5.096, -0.09939, -14.54, 0.1731, -14.54, 0.1731, -16.19, -0.09939, -16.19, 0.5396, 0.3802, -0.09939, 0.3802, -0.09939, 0.6115, 0.1731, 0.8385, 0.3563, 0.9273, 0.4905, 0.8645, 0.5396, 0.6668, 15.19, 0.3802, 16.58, 0.3802, 16.58, 0.6115, 15.19, 0.6115, -14.54, 0.6668, -16.19, 0.6668, -16.19, 0.8645, -14.54, 0.8645, 0.4905, -14.54, 0.4905, -16.19, 0.3563, -16.19, 0.3563, -14.54, 0.3563, -14.54, 0.3563, -16.19, 0.1731, -16.19, 0.1731, -14.54, -0.09939, 0.3802, 0.5396, 0.3802, 0.5396, 0.6668, 0.4905, 0.8645, 0.3563, 0.9273, 0.1731, 0.8385, -0.09939, 0.6115, 0.3563, -13.01, 0.3563, -14.54, 0.1731, -14.54, 0.1731, -13.01, 0.4905, -13.01, 0.4905, -14.54, 0.3563, -14.54, 0.3563, -13.01, -13.01, 0.6668, -14.54, 0.6668, -14.54, 0.8645, -13.01, 0.8645, -16.19, 0.3802, -14.54, 0.3802, -14.54, 0.6115, -16.19, 0.6115, 0.2532, -2.784, 0.8205, -2.312, 0.8174, -2.206, 0.7581, -0.8129, 0.6641, 0.4527, 0.5419, 1.505, 0.3998, 2.272, 0.2476, 2.702, 0.0955, 2.765, 0.0955, 2.765, 0.5396, 13.66, 0.5396, 11.87, 0.8222, 11.87, 0.8222, 13.66, 1.863, -13.01, 0.5396, -13.01, 0.5396, -14.54, 1.863, -14.54, 0.375, 0.7258, 0.625, 0.7258, 0.625, 0.7374, 0.375, 0.7374, 0.2039, 0.7258, 0.375, 0.7258, 0.375, 0.7374, 0.2039, 0.7374, -16.19, 0.3802, -16.19, -0.2023, -14.54, -0.2023, -14.54, 0.3802, 0.5396, -13.01, -0.09939, -13.01, -0.09939, -14.54, 0.5396, -14.54, 0.5396, -11.24, -0.09939, -11.24, -0.09939, -13.01, 0.5396, -13.01, 0.2039, 0.7122, 0.375, 0.7122, 0.375, 0.7258, 0.2039, 0.7258, 0.375, 0.7122, 0.625, 0.7122, 0.625, 0.7258, 0.375, 0.7258, 0.8493, 0.6251, 0.7961, 0.6251, 0.7961, 0.6251, 0.8493, 0.6251, 0.5396, -4.7, 0.5396, -6.388, 0.8222, -6.388, 0.8222, -4.7, -0.09939, -11.24, 0.1731, -11.24, 0.1731, -13.01, -0.09939, -13.01, -11.24, 0.6668, -13.01, 0.6668, -13.01, 0.8645, -11.24, 0.8645, 0.4905, -11.24, 0.4905, -13.01, 0.3563, -13.01, 0.3563, -11.24, 0.3563, -11.24, 0.3563, -13.01, 0.1731, -13.01, 0.1731, -11.24, -14.54, 0.3802, -13.01, 0.3802, -13.01, 0.6115, -14.54, 0.6115, -14.54, 0.3802, -14.54, -0.2023, -13.01, -0.2023, -13.01, 0.3802, 0.3563, -9.656, 0.3563, -11.24, 0.1731, -11.24, 0.1731, -9.656, 0.4905, -9.656, 0.4905, -11.24, 0.3563, -11.24, 0.3563, -9.656, -9.656, 0.6668, -11.24, 0.6668, -11.24, 0.8645, -9.656, 0.8645, 0.2887, -3.091, 0.8559, -2.618, 0.8529, -2.512, 0.7935, -1.119, 0.6995, 0.1462, 0.5773, 1.198, 0.4353, 1.966, 0.283, 2.395, 0.1309, 2.459, 0.1309, 2.459, 0.5396, 10.19, 0.5396, 11.87, 0.6609, 11.87, 0.6609, 10.19, 1.863, -9.656, 0.5396, -9.656, 0.5396, -11.24, 1.863, -11.24, 0.375, 0.7002, 0.625, 0.7002, 0.625, 0.7122, 0.375, 0.7122, 0.2039, 0.7002, 0.375, 0.7002, 0.375, 0.7122, 0.2039, 0.7122, 0.5396, -9.656, -0.09939, -9.656, -0.09939, -11.24, 0.5396, -11.24, -13.01, 0.3802, -11.24, 0.3802, -11.24, 0.6115, -13.01, 0.6115, -13.01, 0.3802, -13.01, -0.2023, -11.24, -0.2023, -11.24, 0.3802, 0.5396, -7.985, -0.09939, -7.985, -0.09939, -9.656, 0.5396, -9.656, 0.2039, 0.6874, 0.375, 0.6874, 0.375, 0.7002, 0.2039, 0.7002, 0.375, 0.6874, 0.625, 0.6874, 0.625, 0.7002, 0.375, 0.7002, 1.863, -7.985, 0.5396, -7.985, 0.5396, -9.656, 1.863, -9.656, 0.5396, -13.01, 0.5396, -11.24, 0.6609, -11.24, 0.6609, -13.01, -0.09939, -7.985, 0.1731, -7.985, 0.1731, -9.656, -0.09939, -9.656, -7.985, 0.6668, -9.656, 0.6668, -9.656, 0.8645, -7.985, 0.8645, 0.4905, -7.985, 0.4905, -9.656, 0.3563, -9.656, 0.3563, -7.985, 0.3563, -7.985, 0.3563, -9.656, 0.1731, -9.656, 0.1731, -7.985, -11.24, 0.3802, -9.656, 0.3802, -9.656, 0.6115, -11.24, 0.6115, -11.24, 0.3802, -11.24, -0.2023, -9.656, -0.2023, -9.656, 0.3802, 0.3563, -6.388, 0.3563, -7.985, 0.1731, -7.985, 0.1731, -6.388, 0.4905, -6.388, 0.4905, -7.985, 0.3563, -7.985, 0.3563, -6.388, -6.388, 0.6668, -7.985, 0.6668, -7.985, 0.8645, -6.388, 0.8645, 0.8559, -2.618, 0.2887, -3.091, 0.1309, 2.459, 0.1309, 2.459, 0.283, 2.395, 0.4353, 1.966, 0.5773, 1.198, 0.6995, 0.1462, 0.7935, -1.119, 0.8529, -2.512, 0.5396, -7.985, 0.5396, -6.388, 0.6609, -6.388, 0.6609, -7.985, 1.863, -6.388, 0.5396, -6.388, 0.5396, -7.985, 1.863, -7.985, 0.375, 0.6752, 0.625, 0.6752, 0.625, 0.6874, 0.375, 0.6874, 0.2039, 0.6752, 0.375, 0.6752, 0.375, 0.6874, 0.2039, 0.6874, 0.5396, -6.388, -0.09939, -6.388, -0.09939, -7.985, 0.5396, -7.985, -9.656, 0.3802, -7.985, 0.3802, -7.985, 0.6115, -9.656, 0.6115, -9.656, 0.3802, -9.656, -0.2023, -7.985, -0.2023, -7.985, 0.3802, 0.5396, -4.7, -0.09939, -4.7, -0.09939, -6.388, 0.5396, -6.388, 0.2039, 0.6624, 0.375, 0.6624, 0.375, 0.6752, 0.2039, 0.6752, 0.375, 0.6624, 0.625, 0.6624, 0.625, 0.6752, 0.375, 0.6752, 0.7961, 0.6251, 0.7961, 0.6125, 0.7961, 0.6125, 0.7961, 0.6251, 0.5396, 0.1779, 0.5396, -1.425, 0.8222, -1.425, 0.8222, 0.1779, -0.09939, -4.7, 0.1731, -4.7, 0.1731, -6.388, -0.09939, -6.388, -4.7, 0.6668, -6.388, 0.6668, -6.388, 0.8645, -4.7, 0.8645, 0.4905, -4.7, 0.4905, -6.388, 0.3563, -6.388, 0.3563, -4.7, 0.3563, -4.7, 0.3563, -6.388, 0.1731, -6.388, 0.1731, -4.7, -7.985, 0.3802, -6.388, 0.3802, -6.388, 0.6115, -7.985, 0.6115, -7.985, 0.3802, -7.985, -0.2023, -6.388, -0.2023, -6.388, 0.3802, 0.3563, -3.125, 0.3563, -4.7, 0.1731, -4.7, 0.1731, -3.125, 0.4905, -3.125, 0.4905, -4.7, 0.3563, -4.7, 0.3563, -3.125, -3.125, 0.6668, -4.7, 0.6668, -4.7, 0.8645, -3.125, 0.8645, 0.375, 0.08764, 0.375, 0.09967, 0.375, 0.09967, 0.375, 0.08764, 1.863, -3.125, 0.5396, -3.125, 0.5396, -4.7, 1.863, -4.7, 0.375, 0.6503, 0.625, 0.6503, 0.625, 0.6624, 0.375, 0.6624, 0.2039, 0.6503, 0.375, 0.6503, 0.375, 0.6624, 0.2039, 0.6624, 0.5396, -3.125, -0.09939, -3.125, -0.09939, -4.7, 0.5396, -4.7, -6.388, 0.3802, -4.7, 0.3802, -4.7, 0.6115, -6.388, 0.6115, -6.388, 0.3802, -6.388, -0.2023, -4.7, -0.2023, -4.7, 0.3802, 0.5396, -1.425, -0.09939, -1.425, -0.09939, -3.125, 0.5396, -3.125, 0.2039, 0.6374, 0.375, 0.6374, 0.375, 0.6503, 0.2039, 0.6503, 0.375, 0.6374, 0.625, 0.6374, 0.625, 0.6503, 0.375, 0.6503, 1.863, -1.425, 0.5396, -1.425, 0.5396, -3.125, 1.863, -3.125, 0.5396, -3.125, 0.5396, -1.425, 0.6609, -1.425, 0.6609, -3.125, 0.136, 0.6374, 0.136, 0.6374, 0.136, 0.6374, 0.136, 0.6374, -1.425, 0.6668, -3.125, 0.6668, -3.125, 0.8645, -1.425, 0.8645, 0.4905, -1.425, 0.4905, -3.125, 0.3563, -3.125, 0.3563, -1.425, 0.3563, -1.425, 0.3563, -3.125, 0.1731, -3.125, 0.1731, -1.425, -4.7, 0.3802, -3.125, 0.3802, -3.125, 0.6115, -4.7, 0.6115, -4.7, 0.3802, -4.7, -0.2023, -3.125, -0.2023, -3.125, 0.3802, 0.3563, 0.1779, 0.3563, -1.425, 0.1731, -1.425, 0.1731, 0.1779, 0.4905, 0.1779, 0.4905, -1.425, 0.3563, -1.425, 0.3563, 0.1779, 0.1779, 0.6668, -1.425, 0.6668, -1.425, 0.8645, 0.1779, 0.8645, 0.8205, -2.312, 0.2532, -2.784, 0.0955, 2.765, 0.0955, 2.765, 0.2476, 2.702, 0.3998, 2.272, 0.5419, 1.505, 0.6641, 0.4527, 0.7581, -0.8129, 0.8174, -2.206, 0.5396, 5.096, 0.5396, 3.477, 0.8222, 3.477, 0.8222, 5.096, 1.863, 0.1779, 0.5396, 0.1779, 0.5396, -1.425, 1.863, -1.425, 0.375, 0.6251, 0.625, 0.6251, 0.625, 0.6374, 0.375, 0.6374, 0.2039, 0.6251, 0.375, 0.6251, 0.375, 0.6374, 0.2039, 0.6374, 0.5396, 0.1779, -0.09939, 0.1779, -0.09939, -1.425, 0.5396, -1.425, -3.125, 0.3802, -1.425, 0.3802, -1.425, 0.6115, -3.125, 0.6115, -3.125, 0.3802, -3.125, -0.2023, -1.425, -0.2023, -1.425, 0.3802, 0.5396, 1.831, -0.09939, 1.831, -0.09939, 0.1779, 0.5396, 0.1779, 0.2039, 0.6125, 0.375, 0.6125, 0.375, 0.6251, 0.2039, 0.6251, 0.375, 0.6125, 0.625, 0.6125, 0.625, 0.6251, 0.375, 0.6251, 0.7961, 0.7122, 0.8493, 0.7122, 0.8493, 0.7122, 0.7961, 0.7122, 16.58, 0.3802, 15.19, 0.3802, 15.19, 0.5056, 16.58, 0.5056, 0.375, 0.1375, 0.375, 0.15, 0.375, 0.15, 0.375, 0.1375, 1.831, 0.6668, 0.1779, 0.6668, 0.1779, 0.8645, 1.831, 0.8645, 0.4905, 1.831, 0.4905, 0.1779, 0.3563, 0.1779, 0.3563, 1.831, 0.3563, 1.831, 0.3563, 0.1779, 0.1731, 0.1779, 0.1731, 1.831, -1.425, 0.3802, 0.1779, 0.3802, 0.1779, 0.6115, -1.425, 0.6115, -1.425, 0.3802, -1.425, -0.2023, 0.1779, -0.2023, 0.1779, 0.3802, 0.3563, 3.477, 0.3563, 1.831, 0.1731, 1.831, 0.1731, 3.477, 0.4905, 3.477, 0.4905, 1.831, 0.3563, 1.831, 0.3563, 3.477, 3.477, 0.6668, 1.831, 0.6668, 1.831, 0.8645, 3.477, 0.8645, 0.375, 0.08764, 0.375, 0.09967, 0.375, 0.09967, 0.375, 0.08764, 1.831, 0.3802, 0.1779, 0.3802, 0.1779, 0.5056, 1.831, 0.5056, 1.863, 3.477, 0.5396, 3.477, 0.5396, 1.831, 1.863, 1.831, 0.375, 0.6, 0.625, 0.6, 0.625, 0.6125, 0.375, 0.6125, 0.2039, 0.6, 0.375, 0.6, 0.375, 0.6125, 0.2039, 0.6125, 0.5396, 3.477, -0.09939, 3.477, -0.09939, 1.831, 0.5396, 1.831, 0.1779, 0.3802, 1.831, 0.3802, 1.831, 0.6115, 0.1779, 0.6115, 0.1779, 0.3802, 0.1779, -0.2023, 1.831, -0.2023, 1.831, 0.3802, 0.5396, 5.096, -0.09939, 5.096, -0.09939, 3.477, 0.5396, 3.477, 0.2039, 0.5876, 0.375, 0.5876, 0.375, 0.6, 0.2039, 0.6, 0.375, 0.5876, 0.625, 0.5876, 0.625, 0.6, 0.375, 0.6, 1.863, 5.096, 0.5396, 5.096, 0.5396, 3.477, 1.863, 3.477, 0.5396, -14.54, 0.5396, -16.19, 0.8222, -16.19, 0.8222, -14.54, -0.09939, 5.096, 0.1731, 5.096, 0.1731, 3.477, -0.09939, 3.477, 5.096, 0.6668, 3.477, 0.6668, 3.477, 0.8645, 5.096, 0.8645, 0.4905, 5.096, 0.4905, 3.477, 0.3563, 3.477, 0.3563, 5.096, 0.3563, 5.096, 0.3563, 3.477, 0.1731, 3.477, 0.1731, 5.096, 1.831, 0.3802, 3.477, 0.3802, 3.477, 0.6115, 1.831, 0.6115, 1.831, 0.3802, 1.831, -0.2023, 3.477, -0.2023, 3.477, 0.3802, 0.3563, 6.781, 0.3563, 5.096, 0.1731, 5.096, 0.1731, 6.781, 0.4905, 6.781, 0.4905, 5.096, 0.3563, 5.096, 0.3563, 6.781, 6.781, 0.6668, 5.096, 0.6668, 5.096, 0.8645, 6.781, 0.8645, -1.096, -2.788, 2.096, -2.788, 2.096, 2.768, -1.096, 2.768, 0.5396, 10.19, 0.5396, 8.517, 0.8222, 8.517, 0.8222, 10.19, 1.863, 6.781, 0.5396, 6.781, 0.5396, 5.096, 1.863, 5.096, 0.375, 0.5748, 0.625, 0.5748, 0.625, 0.5876, 0.375, 0.5876, 0.2039, 0.5748, 0.375, 0.5748, 0.375, 0.5876, 0.2039, 0.5876, 0.5396, 6.781, -0.09939, 6.781, -0.09939, 5.096, 0.5396, 5.096, 3.477, 0.3802, 5.096, 0.3802, 5.096, 0.6115, 3.477, 0.6115, 3.477, 0.3802, 3.477, -0.2023, 5.096, -0.2023, 5.096, 0.3802, 0.5396, 8.517, -0.09939, 8.517, -0.09939, 6.781, 0.5396, 6.781, 0.2039, 0.5615, 0.375, 0.5615, 0.375, 0.5748, 0.2039, 0.5748, 0.375, 0.5615, 0.625, 0.5615, 0.625, 0.5748, 0.375, 0.5748, 0.8493, 0.6752, 0.7961, 0.6752, 0.7961, 0.6752, 0.8493, 0.6752, 0.5396, -7.985, 0.5396, -9.656, 0.8222, -9.656, 0.8222, -7.985, -0.09939, 8.517, 0.1731, 8.517, 0.1731, 6.781, -0.09939, 6.781, 8.517, 0.6668, 6.781, 0.6668, 6.781, 0.8645, 8.517, 0.8645, 0.4905, 8.517, 0.4905, 6.781, 0.3563, 6.781, 0.3563, 8.517, 0.3563, 8.517, 0.3563, 6.781, 0.1731, 6.781, 0.1731, 8.517, 5.096, 0.3802, 6.781, 0.3802, 6.781, 0.6115, 5.096, 0.6115, 5.096, 0.3802, 5.096, -0.2023, 6.781, -0.2023, 6.781, 0.3802, 0.3563, 10.19, 0.3563, 8.517, 0.1731, 8.517, 0.1731, 10.19, 0.4905, 10.19, 0.4905, 8.517, 0.3563, 8.517, 0.3563, 10.19, 10.19, 0.6668, 8.517, 0.6668, 8.517, 0.8645, 10.19, 0.8645, 0.8559, -2.618, 0.2887, -3.091, 0.1309, 2.459, 0.1309, 2.459, 0.283, 2.395, 0.4353, 1.966, 0.5773, 1.198, 0.6995, 0.1462, 0.7935, -1.119, 0.8529, -2.512, 6.781, 0.3802, 5.096, 0.3802, 5.096, 0.5056, 6.781, 0.5056, 1.863, 10.19, 0.5396, 10.19, 0.5396, 8.517, 1.863, 8.517, 0.375, 0.5487, 0.625, 0.5487, 0.625, 0.5615, 0.375, 0.5615, 0.2039, 0.5487, 0.375, 0.5487, 0.375, 0.5615, 0.2039, 0.5615, 0.5396, 10.19, -0.09939, 10.19, -0.09939, 8.517, 0.5396, 8.517, 6.781, 0.3802, 8.517, 0.3802, 8.517, 0.6115, 6.781, 0.6115, 6.781, 0.3802, 6.781, -0.2023, 8.517, -0.2023, 8.517, 0.3802, 0.5396, 11.87, -0.09939, 11.87, -0.09939, 10.19, 0.5396, 10.19, 0.2039, 0.536, 0.375, 0.536, 0.375, 0.5487, 0.2039, 0.5487, 0.375, 0.536, 0.625, 0.536, 0.625, 0.5487, 0.375, 0.5487, 1.863, 11.87, 0.5396, 11.87, 0.5396, 10.19, 1.863, 10.19, 0.5396, 15.19, 0.5396, 13.66, 0.8222, 13.66, 0.8222, 15.19, -0.09939, 11.87, 0.1731, 11.87, 0.1731, 10.19, -0.09939, 10.19, 11.87, 0.6668, 10.19, 0.6668, 10.19, 0.8645, 11.87, 0.8645, 0.4905, 11.87, 0.4905, 10.19, 0.3563, 10.19, 0.3563, 11.87, 0.3563, 11.87, 0.3563, 10.19, 0.1731, 10.19, 0.1731, 11.87, 8.517, 0.3802, 10.19, 0.3802, 10.19, 0.6115, 8.517, 0.6115, 8.517, 0.3802, 8.517, -0.2023, 10.19, -0.2023, 10.19, 0.3802, 0.3563, 13.66, 0.3563, 11.87, 0.1731, 11.87, 0.1731, 13.66, 0.4905, 13.66, 0.4905, 11.87, 0.3563, 11.87, 0.3563, 13.66, 13.66, 0.6668, 11.87, 0.6668, 11.87, 0.8645, 13.66, 0.8645, -1.254, -3.091, 2.254, -3.091, 2.254, 2.459, -1.254, 2.459, -11.24, 0.3802, -13.01, 0.3802, -13.01, 0.5056, -11.24, 0.5056, 1.863, 13.66, 0.5396, 13.66, 0.5396, 11.87, 1.863, 11.87, 0.375, 0.5223, 0.625, 0.5223, 0.625, 0.536, 0.375, 0.536, 0.2039, 0.5223, 0.375, 0.5223, 0.375, 0.536, 0.2039, 0.536, 0.5396, 13.66, -0.09939, 13.66, -0.09939, 11.87, 0.5396, 11.87, 10.19, 0.3802, 11.87, 0.3802, 11.87, 0.6115, 10.19, 0.6115, 10.19, 0.3802, 10.19, -0.2023, 11.87, -0.2023, 11.87, 0.3802, 0.5396, 15.19, -0.09939, 15.19, -0.09939, 13.66, 0.5396, 13.66, 0.2039, 0.5106, 0.375, 0.5106, 0.375, 0.5223, 0.2039, 0.5223, 0.375, 0.5106, 0.625, 0.5106, 0.625, 0.5223, 0.375, 0.5223, 0.7961, 0.5748, 0.7961, 0.5615, 0.7961, 0.5615, 0.7961, 0.5748, 0.5396, -3.125, 0.5396, -4.7, 0.8222, -4.7, 0.8222, -3.125, -0.09939, 15.19, 0.1731, 15.19, 0.1731, 13.66, -0.09939, 13.66, 15.19, 0.6668, 13.66, 0.6668, 13.66, 0.8645, 15.19, 0.8645, 0.4905, 15.19, 0.4905, 13.66, 0.3563, 13.66, 0.3563, 15.19, 0.3563, 15.19, 0.3563, 13.66, 0.1731, 13.66, 0.1731, 15.19, 11.87, 0.3802, 13.66, 0.3802, 13.66, 0.6115, 11.87, 0.6115, 11.87, 0.3802, 11.87, -0.2023, 13.66, -0.2023, 13.66, 0.3802, 0.3563, 16.58, 0.3563, 15.19, 0.1731, 15.19, 0.1731, 16.58, 0.4905, 16.58, 0.4905, 15.19, 0.3563, 15.19, 0.3563, 16.58, 16.58, 0.6668, 15.19, 0.6668, 15.19, 0.8645, 16.58, 0.8645, 0.136, 0.6, 0.136, 0.6125, 0.136, 0.6125, 0.136, 0.6, 11.87, 0.3802, 10.19, 0.3802, 10.19, 0.5056, 11.87, 0.5056, 1.863, 16.58, 0.5396, 16.58, 0.5396, 15.19, 1.863, 15.19, 0.375, 0.5, 0.625, 0.5, 0.625, 0.5106, 0.375, 0.5106, 0.2039, 0.5, 0.375, 0.5, 0.375, 0.5106, 0.2039, 0.5106, 0.5396, 16.58, -0.09939, 16.58, -0.09939, 15.19, 0.5396, 15.19, 13.66, 0.3802, 15.19, 0.3802, 15.19, 0.6115, 13.66, 0.6115, 13.66, 0.3802, 13.66, -0.2023, 15.19, -0.2023, 15.19, 0.3802, 2.096, -2.315, -1.096, -2.315, -1.096, -2.209, 2.096, -2.209, 2.145, -2.312, -1.145, -2.312, -1.145, -2.206, 2.145, -2.206, 2.163, -2.312, -1.163, -2.312, -1.163, -2.206, 2.163, -2.206, 0.136, 0.6251, 0.136, 0.6251, 0.136, 0.6251, 0.136, 0.6251, 0.1731, -1.425, 0.1731, -3.125, 0.1731, -3.125, 0.1731, -1.425, 0.1731, 1.831, 0.1731, 0.1779, 0.1731, 0.1779, 0.1731, 1.831, 6.781, 0.8385, 5.096, 0.8385, 5.096, 0.8895, 6.781, 0.8895, 10.19, 0.8385, 8.517, 0.8385, 8.517, 0.8895, 10.19, 0.8895, 13.66, 0.8385, 11.87, 0.8385, 11.87, 0.8895, 13.66, 0.8895, 0.8559, -2.618, 0.2887, -3.091, 0.1309, 2.459, 0.1309, 2.459, 0.283, 2.395, 0.4353, 1.966, 0.5773, 1.198, 0.6995, 0.1462, 0.7935, -1.119, 0.8529, -2.512, 0.125, 0.5, 0.125, 0.5, 0.125, 0.5106, 0.125, 0.5106, 0.2887, -3.091, 0.8559, -2.618, 0.8529, -2.512, 0.7935, -1.119, 0.6995, 0.1462, 0.5773, 1.198, 0.4353, 1.966, 0.283, 2.395, 0.1309, 2.459, 0.1309, 2.459, -1.247, -3.091, 2.247, -3.091, 2.247, 2.459, -1.247, 2.459, 0.375, 0.09967, 0.375, 0.09967, 0.375, 0.09967, 0.375, 0.09967, 0.125, 0.5748, 0.125, 0.5748, 0.125, 0.5876, 0.125, 0.5876, 0.8208, -2.315, 0.253, -2.788, 0.09505, 2.768, 0.09505, 2.768, 0.2473, 2.704, 0.3997, 2.274, 0.5419, 1.506, 0.6643, 0.4527, 0.7584, -0.8143, 0.8178, -2.209, 0.136, 0.6503, 0.136, 0.6624, 0.136, 0.6624, 0.136, 0.6503, 0.375, 0.1126, 0.375, 0.1249, 0.375, 0.1249, 0.375, 0.1126, 0.8559, -2.618, 0.2887, -3.091, 0.1309, 2.459, 0.1309, 2.459, 0.283, 2.395, 0.4353, 1.966, 0.5773, 1.198, 0.6995, 0.1462, 0.7935, -1.119, 0.8529, -2.512, 0.8205, -2.312, 0.2532, -2.784, 0.0955, 2.765, 0.0955, 2.765, 0.2476, 2.702, 0.3998, 2.272, 0.5419, 1.505, 0.6641, 0.4527, 0.7581, -0.8129, 0.8174, -2.206, 0.136, 0.6624, 0.125, 0.6624, 0.125, 0.6624, 0.136, 0.6624, 0.2887, -3.091, 0.8559, -2.618, 0.8529, -2.512, 0.7935, -1.119, 0.6995, 0.1462, 0.5773, 1.198, 0.4353, 1.966, 0.283, 2.395, 0.1309, 2.459, 0.1309, 2.459, -1.37, -3.091, 2.37, -3.091, 2.37, 2.459, -1.37, 2.459, 0.253, -2.788, 0.8208, -2.315, 0.8178, -2.209, 0.7584, -0.8143, 0.6643, 0.4527, 0.5419, 1.506, 0.3997, 2.274, 0.2473, 2.704, 0.09505, 2.768, 0.09505, 2.768, -1.145, -2.784, 2.145, -2.784, 2.145, 2.765, -1.145, 2.765, 0.136, 0.6251, 0.136, 0.6374, 0.136, 0.6374, 0.136, 0.6251, 0.125, 0.5487, 0.125, 0.5487, 0.125, 0.5615, 0.125, 0.5615, 0.136, 0.6251, 0.136, 0.6374, 0.136, 0.6374, 0.136, 0.6251, 0.375, 0.1375, 0.375, 0.15, 0.375, 0.15, 0.375, 0.1375, 0.125, 0.6752, 0.125, 0.6752, 0.125, 0.6874, 0.125, 0.6874, 0.125, 0.7258, 0.125, 0.7258, 0.125, 0.7374, 0.125, 0.7374, 0.375, 0.1126, 0.375, 0.1126, 0.375, 0.1126, 0.375, 0.1126, 0.2887, -3.091, 0.8559, -2.618, 0.8529, -2.512, 0.7935, -1.119, 0.6995, 0.1462, 0.5773, 1.198, 0.4353, 1.966, 0.283, 2.395, 0.1309, 2.459, 0.1309, 2.459, -0.9441, -3.091, 1.944, -3.091, 1.944, 2.459, -0.9441, 2.459, 0.2532, -2.784, 0.8205, -2.312, 0.8174, -2.206, 0.7581, -0.8129, 0.6641, 0.4527, 0.5419, 1.505, 0.3998, 2.272, 0.2476, 2.702, 0.0955, 2.765, 0.0955, 2.765, -1.163, -2.784, 2.163, -2.784, 2.163, 2.765, -1.163, 2.765, 0.125, 0.6, 0.136, 0.6, 0.136, 0.6, 0.125, 0.6, 0.125, 0.5223, 0.125, 0.5223, 0.125, 0.536, 0.125, 0.536, 0.125, 0.7002, 0.125, 0.7002, 0.125, 0.7122, 0.125, 0.7122, -0.09939, -1.425, 0.1731, -1.425, 0.1731, -3.125, -0.09939, -3.125, -0.09939, 1.831, 0.1731, 1.831, 0.1731, 0.1779, -0.09939, 0.1779, 0.136, 0.6125, 0.125, 0.6125, 0.125, 0.6125, 0.136, 0.6125, 0.136, 0.6, 0.136, 0.6125, 0.136, 0.6125, 0.136, 0.6, 0.125, 0.6503, 0.136, 0.6503, 0.136, 0.6503, 0.125, 0.6503, 0.136, 0.6251, 0.136, 0.6374, 0.136, 0.6374, 0.136, 0.6251, 0.125, 0.6503, 0.136, 0.6503, 0.136, 0.6503, 0.125, 0.6503, 0.125, 0.6251, 0.136, 0.6251, 0.136, 0.6251, 0.125, 0.6251, 0.136, 0.6374, 0.125, 0.6374, 0.125, 0.6374, 0.136, 0.6374, 0.136, 0.6624, 0.125, 0.6624, 0.125, 0.6624, 0.136, 0.6624, 0.136, 0.6503, 0.136, 0.6503, 0.136, 0.6503, 0.136, 0.6503, 0.136, 0.6503, 0.136, 0.6624, 0.136, 0.6624, 0.136, 0.6503, 0.136, 0.6, 0.136, 0.6125, 0.136, 0.6125, 0.136, 0.6, 0.125, 0.6, 0.136, 0.6, 0.136, 0.6, 0.125, 0.6, 0.136, 0.6125, 0.136, 0.6125, 0.136, 0.6125, 0.136, 0.6125, 0.375, 0.1126, 0.375, 0.1249, 0.375, 0.1249, 0.375, 0.1126, 0.375, 0.1375, 0.375, 0.1375, 0.375, 0.1375, 0.375, 0.1375, -0.09939, 0.1779, -0.09939, 1.831, -0.09939, 1.831, -0.09939, 0.1779, 0.375, 0.1249, 0.375, 0.1249, 0.375, 0.1249, 0.375, 0.1249, -0.09939, -3.125, -0.09939, -1.425, -0.09939, -1.425, -0.09939, -3.125, 0.136, 0.6374, 0.136, 0.6374, 0.136, 0.6374, 0.136, 0.6374, 0.136, 0.6374, 0.136, 0.6374, 0.136, 0.6374, 0.375, 0.1375, 0.375, 0.15, 0.375, 0.15, 0.375, 0.1375, 0.136, 0.6624, 0.136, 0.6624, 0.136, 0.6624, 0.136, 0.6624, 0.136, 0.6624, 0.136, 0.6624, 0.136, 0.6624, 0.375, 0.08764, 0.375, 0.09967, 0.375, 0.09967, 0.375, 0.08764, 0.125, 0.6251, 0.136, 0.6251, 0.136, 0.6251, 0.125, 0.6251, 0.375, 0.1126, 0.375, 0.1249, 0.375, 0.1249, 0.375, 0.1126, 0.125, 0.6, 0.136, 0.6, 0.136, 0.6, 0.125, 0.6, 0.136, 0.6624, 0.125, 0.6624, 0.125, 0.6624, 0.136, 0.6624, 0.375, 0.1375, 0.375, 0.15, 0.375, 0.15, 0.375, 0.1375, 0.136, 0.6374, 0.125, 0.6374, 0.125, 0.6374, 0.136, 0.6374, 0.136, 0.6503, 0.136, 0.6624, 0.136, 0.6624, 0.136, 0.6503, 0.136, 0.6125, 0.125, 0.6125, 0.125, 0.6125, 0.136, 0.6125, 0.375, 0.1375, 0.375, 0.15, 0.375, 0.15, 0.375, 0.1375, 0.136, 0.6503, 0.136, 0.6517, 0.136, 0.6604, 0.136, 0.6624, 0.136, 0.6624, 0.136, 0.6503, 0.136, 0.6, 0.136, 0.6, 0.136, 0.6, 0.136, 0.6, 0.136, 0.6, 0.136, 0.6, 0.136, 0.6, 0.136, 0.6112, 0.136, 0.6018, 0.136, 0.6018, 0.136, 0.6112, 0.136, 0.6125, 0.136, 0.6125, 0.136, 0.6125, 0.136, 0.6125, 0.136, 0.6125, 0.136, 0.6125, 0.136, 0.6125, 0.136, 0.6613, 0.136, 0.6604, 0.136, 0.6517, 0.136, 0.6514, 0.136, 0.6514, 0.136, 0.6613, 0.136, 0.6357, 0.136, 0.6269, 0.136, 0.6269, 0.136, 0.6357, 0.375, 0.08764, 0.375, 0.09967, 0.375, 0.09967, 0.375, 0.08764, 0.136, 0.6365, 0.136, 0.6357, 0.136, 0.6269, 0.136, 0.6263, 0.136, 0.6263, 0.136, 0.6365, 0.375, 0.1126, 0.375, 0.1249, 0.375, 0.1249, 0.375, 0.1126, 0.125, 0.6, 0.1287, 0.6, 0.136, 0.6, 0.136, 0.6, 0.125, 0.6, 0.125, 0.6503, 0.136, 0.6503, 0.136, 0.6624, 0.125, 0.6624, 0.125, 0.6251, 0.136, 0.6251, 0.136, 0.6374, 0.125, 0.6374, 0.125, 0.6, 0.136, 0.6, 0.136, 0.6125, 0.125, 0.6125, 0.136, 0.6251, 0.136, 0.6269, 0.136, 0.6357, 0.136, 0.6374, 0.136, 0.6374, 0.136, 0.6251, 0.136, 0.6624, 0.125, 0.6624, 0.125, 0.6624, 0.128, 0.6624, 0.136, 0.6624, 0.136, 0.6, 0.136, 0.6018, 0.136, 0.6112, 0.136, 0.6125, 0.136, 0.6125, 0.136, 0.6, 0.136, 0.6374, 0.125, 0.6374, 0.125, 0.6374, 0.1293, 0.6374, 0.136, 0.6374, 0.136, 0.6503, 0.136, 0.6503, 0.136, 0.6503, 0.136, 0.6503, 0.136, 0.6503, 0.136, 0.6503, 0.136, 0.6503, 0.136, 0.6125, 0.125, 0.6125, 0.125, 0.6125, 0.1304, 0.6125, 0.136, 0.6125, 0.375, 0.08764, 0.375, 0.09967, 0.375, 0.09967, 0.375, 0.08764, 0.136, 0.6251, 0.136, 0.6251, 0.136, 0.6251, 0.136, 0.6251, 0.136, 0.6251, 0.136, 0.6251, 0.136, 0.6251, 0.375, 0.1126, 0.375, 0.1249, 0.375, 0.1249, 0.375, 0.1126, 0.375, 0.08764, 0.375, 0.09967, 0.375, 0.09967, 0.375, 0.08764, 0.125, 0.6503, 0.136, 0.6503, 0.136, 0.6503, 0.125, 0.6503, 0.136, 0.6503, 0.136, 0.6624, 0.136, 0.6624, 0.136, 0.6503, 0.136, 0.6624, 0.125, 0.6624, 0.125, 0.6624, 0.136, 0.6624, 0.375, 0.1126, 0.375, 0.1249, 0.375, 0.1249, 0.375, 0.1126, 0.125, 0.6251, 0.136, 0.6251, 0.136, 0.6251, 0.125, 0.6251, 0.136, 0.6251, 0.136, 0.6374, 0.136, 0.6374, 0.136, 0.6251, 0.136, 0.6374, 0.125, 0.6374, 0.125, 0.6374, 0.136, 0.6374, 0.125, 0.6, 0.136, 0.6, 0.136, 0.6, 0.125, 0.6, 0.136, 0.6, 0.136, 0.6125, 0.136, 0.6125, 0.136, 0.6, 0.136, 0.6125, 0.125, 0.6125, 0.125, 0.6125, 0.136, 0.6125, 0.375, 0.1375, 0.375, 0.15, 0.375, 0.15, 0.375, 0.1375, 0.136, 0.6503, 0.136, 0.6624, 0.136, 0.6624, 0.136, 0.6503, 0.136, 0.6251, 0.136, 0.6374, 0.136, 0.6374, 0.136, 0.6251, 0.136, 0.6, 0.136, 0.6125, 0.136, 0.6125, 0.136, 0.6, 0.136, 0.6374, 0.136, 0.6374, 0.136, 0.6374, 0.136, 0.6374, 0.125, 0.6503, 0.136, 0.6503, 0.136, 0.6503, 0.1304, 0.6503, 0.125, 0.6503, 0.125, 0.6251, 0.136, 0.6251, 0.136, 0.6251, 0.1288, 0.6251, 0.125, 0.6251, 0.136, 0.6604, 0.136, 0.6517, 0.136, 0.6517, 0.136, 0.6604, 0.136, 0.6117, 0.136, 0.6112, 0.136, 0.6018, 0.136, 0.6014, 0.136, 0.6014, 0.136, 0.6117, 0.136, 0.6624, 0.136, 0.6624, 0.136, 0.6624, 0.136, 0.6624, 0.136, 0.6624, 0.136, 0.6503, 0.136, 0.6503, 0.136, 0.6624, 0.136, 0.6624, 0.136, 0.6503, 0.136, 0.6503, 0.136, 0.6624, 0.136, 0.6624, 0.136, 0.6503, 0.136, 0.6503, 0.136, 0.6624, 0.136, 0.6374, 0.136, 0.6251, 0.136, 0.6251, 0.136, 0.6374, 0.136, 0.6374, 0.136, 0.6251, 0.136, 0.6251, 0.136, 0.6374, 0.136, 0.6374, 0.136, 0.6251, 0.136, 0.6251, 0.136, 0.6374, 0.136, 0.6125, 0.136, 0.6, 0.136, 0.6, 0.136, 0.6125, 0.136, 0.6125, 0.136, 0.6, 0.136, 0.6, 0.136, 0.6125, 0.136, 0.6125, 0.136, 0.6, 0.136, 0.6, 0.136, 0.6125, 0.136, 0.6503, 0.136, 0.6624, 0.136, 0.6624, 0.136, 0.6503, 0.136, 0.6374, 0.136, 0.6374, 0.136, 0.6374, 0.136, 0.6374, 0.136, 0.6374, 0.136, 0.6, 0.136, 0.6125, 0.136, 0.6125, 0.136, 0.6, 0.136, 0.6374, 0.136, 0.6374, 0.136, 0.6374, 0.136, 0.6374, 0.136, 0.6374, 0.136, 0.6125, 0.136, 0.6125, 0.136, 0.6125, 0.136, 0.6125, 0.136, 0.6125, 0.136, 0.6125, 0.136, 0.6125, 0.136, 0.6125, 0.136, 0.6125, 0.136, 0.6, 0.136, 0.6125, 0.136, 0.6125, 0.136, 0.6, 0.136, 0.6251, 0.136, 0.6374, 0.136, 0.6374, 0.136, 0.6251, 0.136, 0.6503, 0.136, 0.6624, 0.136, 0.6624, 0.136, 0.6503, 0.136, 0.6624, 0.136, 0.6624, 0.136, 0.6624, 0.136, 0.6624, 0.136, 0.6624, 0.1309, -0.9441, 0.1309, 1.944, 0.283, 1.944, 0.283, -0.9441, -0.9441, 2.395, 1.944, 2.395, 1.944, 1.966, -0.9441, 1.966, -0.9441, 1.966, 1.944, 1.966, 1.944, 1.198, -0.9441, 1.198, -0.9441, 1.198, 1.944, 1.198, 1.944, 0.1462, -0.9441, 0.1462, -0.9441, 0.1462, 1.944, 0.1462, 1.944, -1.119, -0.9441, -1.119, -0.9441, -1.119, 1.944, -1.119, 1.944, -2.512, -0.9441, -2.512, 0.09505, -1.096, 0.09505, 2.096, 0.2473, 2.096, 0.2473, -1.096, -1.096, 2.704, 2.096, 2.704, 2.096, 2.274, -1.096, 2.274, -1.096, 2.274, 2.096, 2.274, 2.096, 1.506, -1.096, 1.506, -1.096, 1.506, 2.096, 1.506, 2.096, 0.4527, -1.096, 0.4527, -1.096, 0.4527, 2.096, 0.4527, 2.096, -0.8143, -1.096, -0.8143, -1.096, -0.8143, 2.096, -0.8143, 2.096, -2.209, -1.096, -2.209, 0.0955, -1.145, 0.0955, 2.145, 0.2476, 2.145, 0.2476, -1.145, -1.145, 2.702, 2.145, 2.702, 2.145, 2.272, -1.145, 2.272, -1.145, 2.272, 2.145, 2.272, 2.145, 1.505, -1.145, 1.505, -1.145, 1.505, 2.145, 1.505, 2.145, 0.4527, -1.145, 0.4527, -1.145, 0.4527, 2.145, 0.4527, 2.145, -0.8129, -1.145, -0.8129, -1.145, -0.8129, 2.145, -0.8129, 2.145, -2.206, -1.145, -2.206, 0.0955, -1.163, 0.0955, 2.163, 0.2476, 2.163, 0.2476, -1.163, -1.163, 2.702, 2.163, 2.702, 2.163, 2.272, -1.163, 2.272, -1.163, 2.272, 2.163, 2.272, 2.163, 1.505, -1.163, 1.505, -1.163, 1.505, 2.163, 1.505, 2.163, 0.4527, -1.163, 0.4527, -1.163, 0.4527, 2.163, 0.4527, 2.163, -0.8129, -1.163, -0.8129, -1.163, -0.8129, 2.163, -0.8129, 2.163, -2.206, -1.163, -2.206, 0.1309, -1.254, 0.1309, 2.254, 0.283, 2.254, 0.283, -1.254, -1.254, 2.395, 2.254, 2.395, 2.254, 1.966, -1.254, 1.966, -1.254, 1.966, 2.254, 1.966, 2.254, 1.198, -1.254, 1.198, -1.254, 1.198, 2.254, 1.198, 2.254, 0.1462, -1.254, 0.1462, -1.254, 0.1462, 2.254, 0.1462, 2.254, -1.119, -1.254, -1.119, -1.254, -1.119, 2.254, -1.119, 2.254, -2.512, -1.254, -2.512, 0.1309, -1.247, 0.1309, 2.247, 0.283, 2.247, 0.283, -1.247, -1.247, 2.395, 2.247, 2.395, 2.247, 1.966, -1.247, 1.966, -1.247, 1.966, 2.247, 1.966, 2.247, 1.198, -1.247, 1.198, -1.247, 1.198, 2.247, 1.198, 2.247, 0.1462, -1.247, 0.1462, -1.247, 0.1462, 2.247, 0.1462, 2.247, -1.119, -1.247, -1.119, -1.247, -1.119, 2.247, -1.119, 2.247, -2.512, -1.247, -2.512, 0.1309, -1.37, 0.1309, 2.37, 0.283, 2.37, 0.283, -1.37, -1.37, 2.395, 2.37, 2.395, 2.37, 1.966, -1.37, 1.966, -1.37, 1.966, 2.37, 1.966, 2.37, 1.198, -1.37, 1.198, -1.37, 1.198, 2.37, 1.198, 2.37, 0.1462, -1.37, 0.1462, -1.37, 0.1462, 2.37, 0.1462, 2.37, -1.119, -1.37, -1.119, -1.37, -1.119, 2.37, -1.119, 2.37, -2.512, -1.37, -2.512, 16.58, 0.8385, 15.19, 0.8385, 15.19, 0.8895, 16.58, 0.8895, 0.7994, -16.19, 0.8404, -14.7, 0.7926, -14.55, 0.7926, -14.55, 0.7244, -16.19, -14.54, 0.3802, -16.19, 0.3802, -16.19, 0.676, -14.7, 0.6595, -14.54, 0.4969, 0.5396, -11.24, 0.5396, -9.656, 0.6609, -9.656, 0.6609, -11.24, -7.985, 0.3802, -9.656, 0.3802, -9.656, 0.5056, -7.985, 0.5056, 0.5396, -9.656, 0.5396, -7.985, 0.6609, -7.985, 0.6609, -9.656, 0.5396, -6.388, 0.5396, -4.7, 0.6609, -4.7, 0.6609, -6.388, -3.125, 0.3802, -4.7, 0.3802, -4.7, 0.5056, -3.125, 0.5056, 0.5396, -4.7, 0.5396, -3.125, 0.6609, -3.125, 0.6609, -4.7, 0.5396, -1.425, 0.5396, 0.1779, 0.6609, 0.1779, 0.6609, -1.425, 0.5396, 0.1779, 0.5396, 1.831, 0.6609, 1.831, 0.6609, 0.1779, 0.5396, 1.831, 0.5396, 3.477, 0.6609, 3.477, 0.6609, 1.831, 5.096, 0.3802, 3.477, 0.3802, 3.477, 0.5056, 5.096, 0.5056, 0.5396, 3.477, 0.5396, 5.096, 0.6609, 5.096, 0.6609, 3.477, 0.5396, 6.781, 0.5396, 8.517, 0.6609, 8.517, 0.6609, 6.781, 10.19, 0.3802, 8.517, 0.3802, 8.517, 0.5056, 10.19, 0.5056, 0.5396, 8.517, 0.5396, 10.19, 0.6609, 10.19, 0.6609, 8.517, 0.5396, 11.87, 0.5396, 13.66, 0.6609, 13.66, 0.6609, 11.87, 15.19, 0.3802, 13.66, 0.3802, 13.66, 0.5056, 15.19, 0.5056, 0.5396, 13.66, 0.5396, 15.19, 0.6609, 15.19, 0.6609, 13.66, 0.5396, 15.19, 0.5396, 16.58, 0.6609, 16.58, 0.6609, 15.19, 0.5396, -9.656, 0.5396, -11.24, 0.8222, -11.24, 0.8222, -9.656, 0.5396, 8.517, 0.5396, 6.781, 0.8222, 6.781, 0.8222, 8.517, 0.1779, 0.3802, -1.425, 0.3802, -1.425, 0.5056, 0.1779, 0.5056, 0.5396, 0.3802, 0.5396, 0.6668, 0.7994, 0.676, 0.8222, 0.3802, 0.5396, 3.477, 0.5396, 1.831, 0.8222, 1.831, 0.8222, 3.477, -4.7, 0.3802, -6.388, 0.3802, -6.388, 0.5056, -4.7, 0.5056, 13.66, 0.3802, 11.87, 0.3802, 11.87, 0.5056, 13.66, 0.5056, 0.5396, -1.425, 0.5396, -3.125, 0.8222, -3.125, 0.8222, -1.425, -9.656, 0.3802, -11.24, 0.3802, -11.24, 0.5056, -9.656, 0.5056, -13.01, 0.3802, -14.54, 0.3802, -14.54, 0.4969, -13.01, 0.5056, 0.5396, 16.58, 0.5396, 15.19, 0.8222, 15.19, 0.8222, 16.58, 8.517, 0.3802, 6.781, 0.3802, 6.781, 0.5056, 8.517, 0.5056, 0.5396, -6.388, 0.5396, -7.985, 0.8222, -7.985, 0.8222, -6.388, 0.5396, 11.87, 0.5396, 10.19, 0.8222, 10.19, 0.8222, 11.87, 3.477, 0.3802, 1.831, 0.3802, 1.831, 0.5056, 3.477, 0.5056, 0.5396, -11.24, 0.5396, -13.01, 0.8222, -13.01, 0.8222, -11.24, 0.5396, 6.781, 0.5396, 5.096, 0.8222, 5.096, 0.8222, 6.781, -1.425, 0.3802, -3.125, 0.3802, -3.125, 0.5056, -1.425, 0.5056, 0.5396, 0.6668, 0.5396, 0.3802, 0.8222, 0.3802, 0.8222, 0.5056, 0.8099, 0.5673, 0.7749, 0.6196, 0.7226, 0.6546, 0.6609, 0.6668, 0.5396, 1.831, 0.5396, 0.1779, 0.8222, 0.1779, 0.8222, 1.831, 0.5396, -13.01, 0.5396, -14.54, 0.8222, -14.54, 0.8222, -13.01, -6.388, 0.3802, -7.985, 0.3802, -7.985, 0.5056, -6.388, 0.5056, 0.5396, -14.54, 0.5396, -13.01, 0.6609, -13.01, 0.6837, -14.54, -14.54, 0.6625, -14.54, 0.6484, -14.54, 0.612, -14.54, 0.5588, -14.54, 0.4969, -14.7, 0.6595, -14.55, 0.5935, -13.01, 0.5056, -14.54, 0.4969, -14.54, 0.5588, -13.01, 0.5673, -13.01, 0.5673, -14.54, 0.5588, -14.54, 0.612, -13.01, 0.6196, 0.7749, -13.01, 0.7938, -14.54, 0.7444, -14.54, 0.7226, -13.01, 0.7226, -13.01, 0.7444, -14.54, 0.6837, -14.54, 0.6609, -13.01, -11.24, 0.5056, -13.01, 0.5056, -13.01, 0.5673, -11.24, 0.5673, -11.24, 0.5673, -13.01, 0.5673, -13.01, 0.6196, -11.24, 0.6196, 0.7749, -11.24, 0.7749, -13.01, 0.7226, -13.01, 0.7226, -11.24, 0.7226, -11.24, 0.7226, -13.01, 0.6609, -13.01, 0.6609, -11.24, -9.656, 0.5056, -11.24, 0.5056, -11.24, 0.5673, -9.656, 0.5673, -9.656, 0.5673, -11.24, 0.5673, -11.24, 0.6196, -9.656, 0.6196, 0.7749, -9.656, 0.7749, -11.24, 0.7226, -11.24, 0.7226, -9.656, 0.7226, -9.656, 0.7226, -11.24, 0.6609, -11.24, 0.6609, -9.656, -7.985, 0.5056, -9.656, 0.5056, -9.656, 0.5673, -7.985, 0.5673, -7.985, 0.5673, -9.656, 0.5673, -9.656, 0.6196, -7.985, 0.6196, 0.7749, -7.985, 0.7749, -9.656, 0.7226, -9.656, 0.7226, -7.985, 0.7226, -7.985, 0.7226, -9.656, 0.6609, -9.656, 0.6609, -7.985, -6.388, 0.5056, -7.985, 0.5056, -7.985, 0.5673, -6.388, 0.5673, -6.388, 0.5673, -7.985, 0.5673, -7.985, 0.6196, -6.388, 0.6196, 0.7749, -6.388, 0.7749, -7.985, 0.7226, -7.985, 0.7226, -6.388, 0.7226, -6.388, 0.7226, -7.985, 0.6609, -7.985, 0.6609, -6.388, -4.7, 0.5056, -6.388, 0.5056, -6.388, 0.5673, -4.7, 0.5673, -4.7, 0.5673, -6.388, 0.5673, -6.388, 0.6196, -4.7, 0.6196, 0.7749, -4.7, 0.7749, -6.388, 0.7226, -6.388, 0.7226, -4.7, 0.7226, -4.7, 0.7226, -6.388, 0.6609, -6.388, 0.6609, -4.7, -3.125, 0.5056, -4.7, 0.5056, -4.7, 0.5673, -3.125, 0.5673, -3.125, 0.5673, -4.7, 0.5673, -4.7, 0.6196, -3.125, 0.6196, 0.7749, -3.125, 0.7749, -4.7, 0.7226, -4.7, 0.7226, -3.125, 0.7226, -3.125, 0.7226, -4.7, 0.6609, -4.7, 0.6609, -3.125, -1.425, 0.5056, -3.125, 0.5056, -3.125, 0.5673, -1.425, 0.5673, -1.425, 0.5673, -3.125, 0.5673, -3.125, 0.6196, -1.425, 0.6196, 0.7749, -1.425, 0.7749, -3.125, 0.7226, -3.125, 0.7226, -1.425, 0.7226, -1.425, 0.7226, -3.125, 0.6609, -3.125, 0.6609, -1.425, 0.1779, 0.5056, -1.425, 0.5056, -1.425, 0.5673, 0.1779, 0.5673, 0.1779, 0.5673, -1.425, 0.5673, -1.425, 0.6196, 0.1779, 0.6196, 0.7749, 0.1779, 0.7749, -1.425, 0.7226, -1.425, 0.7226, 0.1779, 0.7226, 0.1779, 0.7226, -1.425, 0.6609, -1.425, 0.6609, 0.1779, 1.831, 0.5056, 0.1779, 0.5056, 0.1779, 0.5673, 1.831, 0.5673, 1.831, 0.5673, 0.1779, 0.5673, 0.1779, 0.6196, 1.831, 0.6196, 0.7749, 1.831, 0.7749, 0.1779, 0.7226, 0.1779, 0.7226, 1.831, 0.7226, 1.831, 0.7226, 0.1779, 0.6609, 0.1779, 0.6609, 1.831, 3.477, 0.5056, 1.831, 0.5056, 1.831, 0.5673, 3.477, 0.5673, 3.477, 0.5673, 1.831, 0.5673, 1.831, 0.6196, 3.477, 0.6196, 0.7749, 3.477, 0.7749, 1.831, 0.7226, 1.831, 0.7226, 3.477, 0.7226, 3.477, 0.7226, 1.831, 0.6609, 1.831, 0.6609, 3.477, 5.096, 0.5056, 3.477, 0.5056, 3.477, 0.5673, 5.096, 0.5673, 5.096, 0.5673, 3.477, 0.5673, 3.477, 0.6196, 5.096, 0.6196, 0.7749, 5.096, 0.7749, 3.477, 0.7226, 3.477, 0.7226, 5.096, 0.7226, 5.096, 0.7226, 3.477, 0.6609, 3.477, 0.6609, 5.096, 6.781, 0.5056, 5.096, 0.5056, 5.096, 0.5673, 6.781, 0.5673, 6.781, 0.5673, 5.096, 0.5673, 5.096, 0.6196, 6.781, 0.6196, 0.7749, 6.781, 0.7749, 5.096, 0.7226, 5.096, 0.7226, 6.781, 0.7226, 6.781, 0.7226, 5.096, 0.6609, 5.096, 0.6609, 6.781, 8.517, 0.5056, 6.781, 0.5056, 6.781, 0.5673, 8.517, 0.5673, 8.517, 0.5673, 6.781, 0.5673, 6.781, 0.6196, 8.517, 0.6196, 0.7749, 8.517, 0.7749, 6.781, 0.7226, 6.781, 0.7226, 8.517, 0.7226, 8.517, 0.7226, 6.781, 0.6609, 6.781, 0.6609, 8.517, 10.19, 0.5056, 8.517, 0.5056, 8.517, 0.5673, 10.19, 0.5673, 10.19, 0.5673, 8.517, 0.5673, 8.517, 0.6196, 10.19, 0.6196, 0.7749, 10.19, 0.7749, 8.517, 0.7226, 8.517, 0.7226, 10.19, 0.7226, 10.19, 0.7226, 8.517, 0.6609, 8.517, 0.6609, 10.19, 11.87, 0.5056, 10.19, 0.5056, 10.19, 0.5673, 11.87, 0.5673, 11.87, 0.5673, 10.19, 0.5673, 10.19, 0.6196, 11.87, 0.6196, 0.7749, 11.87, 0.7749, 10.19, 0.7226, 10.19, 0.7226, 11.87, 0.7226, 11.87, 0.7226, 10.19, 0.6609, 10.19, 0.6609, 11.87, 13.66, 0.5056, 11.87, 0.5056, 11.87, 0.5673, 13.66, 0.5673, 13.66, 0.5673, 11.87, 0.5673, 11.87, 0.6196, 13.66, 0.6196, 0.7749, 13.66, 0.7749, 11.87, 0.7226, 11.87, 0.7226, 13.66, 0.7226, 13.66, 0.7226, 11.87, 0.6609, 11.87, 0.6609, 13.66, 15.19, 0.5056, 13.66, 0.5056, 13.66, 0.5673, 15.19, 0.5673, 15.19, 0.5673, 13.66, 0.5673, 13.66, 0.6196, 15.19, 0.6196, 0.7749, 15.19, 0.7749, 13.66, 0.7226, 13.66, 0.7226, 15.19, 0.7226, 15.19, 0.7226, 13.66, 0.6609, 13.66, 0.6609, 15.19, 16.58, 0.5056, 15.19, 0.5056, 15.19, 0.5673, 16.58, 0.5673, 16.58, 0.5673, 15.19, 0.5673, 15.19, 0.6196, 16.58, 0.6196, 0.7749, 16.58, 0.7749, 15.19, 0.7226, 15.19, 0.7226, 16.58, 0.7226, 16.58, 0.7226, 15.19, 0.6609, 15.19, 0.6609, 16.58, 0.5396, -16.19, 0.5396, -14.54, 0.6837, -14.54, 0.7926, -14.55, 0.8404, -14.7, 0.7994, -16.19, 0.136, 0.6, 0.136, 0.6125, 0.136, 0.6125, 0.136, 0.6, 0.136, 0.6503, 0.136, 0.6624, 0.136, 0.6624, 0.136, 0.6503, 0.136, 0.6503, 0.136, 0.6624, 0.136, 0.6624, 0.136, 0.6503, 0.136, 0.6517, 0.136, 0.6512, 0.136, 0.6509, 0.136, 0.6514, 0.136, 0.6624, 0.136, 0.6624, 0.136, 0.6624, 0.136, 0.6624, 0.136, 0.6624, 0.136, 0.6624, 0.136, 0.6613, 0.136, 0.6514, 0.136, 0.6503, 0.136, 0.6503, 0.136, 0.6624, 0.136, 0.6251, 0.136, 0.6374, 0.136, 0.6374, 0.136, 0.6251, 0.136, 0.6269, 0.136, 0.6262, 0.136, 0.6258, 0.136, 0.6263, 0.136, 0.6251, 0.136, 0.6374, 0.136, 0.6374, 0.136, 0.6251, 0.136, 0.6374, 0.136, 0.6365, 0.136, 0.6263, 0.136, 0.6251, 0.136, 0.6251, 0.136, 0.6374, 0.136, 0.6, 0.136, 0.6125, 0.136, 0.6125, 0.136, 0.6, 0.136, 0.6125, 0.136, 0.6117, 0.136, 0.6014, 0.136, 0.6, 0.136, 0.6, 0.136, 0.6125, 0.136, 0.6125, 0.136, 0.6125, 0.136, 0.6125, 0.136, 0.6125, 0.136, 0.6125, 0.136, 0.6018, 0.136, 0.6011, 0.136, 0.6007, 0.136, 0.6014, 0.136, 0.6604, 0.136, 0.6611, 0.136, 0.6618, 0.136, 0.6622, 0.136, 0.6624, 0.128, 0.6624, 0.136, 0.6624, 0.136, 0.6624, 0.136, 0.6624, 0.136, 0.6624, 0.136, 0.6624, 0.136, 0.6624, 0.136, 0.6624, 0.136, 0.6624, 0.136, 0.6624, 0.136, 0.6624, 0.136, 0.6624, 0.136, 0.6624, 0.136, 0.6624, 0.136, 0.6604, 0.136, 0.6604, 0.136, 0.6611, 0.136, 0.6611, 0.136, 0.6611, 0.136, 0.6611, 0.136, 0.6624, 0.136, 0.6624, 0.136, 0.6624, 0.136, 0.6624, 0.136, 0.6624, 0.136, 0.6624, 0.136, 0.6624, 0.136, 0.6624, 0.136, 0.6624, 0.136, 0.6624, 0.136, 0.6624, 0.128, 0.6624, 0.125, 0.6624, 0.125, 0.6624, 0.136, 0.6624, 0.136, 0.6503, 0.136, 0.6503, 0.136, 0.6503, 0.136, 0.6503, 0.136, 0.6503, 0.136, 0.6503, 0.1304, 0.6503, 0.136, 0.6512, 0.136, 0.6507, 0.136, 0.6506, 0.136, 0.6509, 0.136, 0.6507, 0.136, 0.6504, 0.136, 0.6504, 0.136, 0.6506, 0.136, 0.6504, 0.136, 0.6503, 0.136, 0.6503, 0.136, 0.6504, 0.136, 0.6503, 0.136, 0.6503, 0.136, 0.6503, 0.136, 0.6503, 0.136, 0.6503, 0.136, 0.6503, 0.136, 0.6503, 0.136, 0.6503, 0.136, 0.6503, 0.136, 0.6503, 0.136, 0.6512, 0.136, 0.6512, 0.136, 0.6512, 0.136, 0.6512, 0.136, 0.6517, 0.136, 0.6517, 0.125, 0.6503, 0.1304, 0.6503, 0.136, 0.6503, 0.136, 0.6503, 0.125, 0.6503, 0.136, 0.6357, 0.136, 0.6364, 0.136, 0.6369, 0.136, 0.6372, 0.136, 0.6374, 0.1293, 0.6374, 0.136, 0.6374, 0.136, 0.6374, 0.136, 0.6374, 0.136, 0.6374, 0.136, 0.6374, 0.136, 0.6374, 0.136, 0.6374, 0.136, 0.6374, 0.136, 0.6374, 0.136, 0.6374, 0.136, 0.6374, 0.136, 0.6374, 0.136, 0.6374, 0.136, 0.6357, 0.136, 0.6357, 0.136, 0.6364, 0.136, 0.6364, 0.136, 0.6364, 0.136, 0.6364, 0.136, 0.6374, 0.136, 0.6374, 0.136, 0.6374, 0.136, 0.6374, 0.136, 0.6374, 0.136, 0.6374, 0.136, 0.6374, 0.136, 0.6374, 0.136, 0.6374, 0.136, 0.6374, 0.136, 0.6374, 0.1293, 0.6374, 0.125, 0.6374, 0.125, 0.6374, 0.136, 0.6374, 0.136, 0.6251, 0.136, 0.6251, 0.136, 0.6251, 0.136, 0.6251, 0.136, 0.6251, 0.136, 0.6251, 0.1288, 0.6251, 0.136, 0.6262, 0.136, 0.6257, 0.136, 0.6255, 0.136, 0.6258, 0.136, 0.6257, 0.136, 0.6253, 0.136, 0.6252, 0.136, 0.6255, 0.136, 0.6253, 0.136, 0.6251, 0.136, 0.6251, 0.136, 0.6252, 0.136, 0.6251, 0.136, 0.6251, 0.136, 0.6251, 0.136, 0.6251, 0.136, 0.6251, 0.136, 0.6251, 0.136, 0.6251, 0.136, 0.6251, 0.136, 0.6251, 0.136, 0.6251, 0.136, 0.6262, 0.136, 0.6262, 0.136, 0.6262, 0.136, 0.6262, 0.136, 0.6269, 0.136, 0.6269, 0.125, 0.6251, 0.1288, 0.6251, 0.136, 0.6251, 0.136, 0.6251, 0.125, 0.6251, 0.136, 0.6112, 0.136, 0.6117, 0.136, 0.6121, 0.136, 0.6124, 0.136, 0.6125, 0.1304, 0.6125, 0.136, 0.6125, 0.136, 0.6125, 0.136, 0.6125, 0.136, 0.6125, 0.136, 0.6125, 0.136, 0.6125, 0.136, 0.6125, 0.136, 0.6125, 0.136, 0.6125, 0.136, 0.6125, 0.136, 0.6125, 0.136, 0.6125, 0.136, 0.6125, 0.136, 0.6112, 0.136, 0.6112, 0.136, 0.6117, 0.136, 0.6117, 0.136, 0.6117, 0.136, 0.6117, 0.136, 0.6125, 0.136, 0.6125, 0.136, 0.6125, 0.136, 0.6125, 0.136, 0.6125, 0.136, 0.6125, 0.136, 0.6125, 0.136, 0.6125, 0.136, 0.6125, 0.136, 0.6125, 0.136, 0.6125, 0.1304, 0.6125, 0.125, 0.6125, 0.125, 0.6125, 0.136, 0.6125, 0.136, 0.6, 0.136, 0.6, 0.136, 0.6, 0.136, 0.6, 0.136, 0.6, 0.136, 0.6, 0.1287, 0.6, 0.136, 0.6011, 0.136, 0.6005, 0.136, 0.6003, 0.136, 0.6007, 0.136, 0.6005, 0.136, 0.6001, 0.136, 0.6, 0.136, 0.6003, 0.136, 0.6001, 0.136, 0.6, 0.136, 0.6, 0.136, 0.6, 0.136, 0.6018, 0.136, 0.6018, 0.136, 0.6011, 0.136, 0.6011, 0.136, 0.6011, 0.136, 0.6011, 0.136, 0.6, 0.136, 0.6, 0.136, 0.6, 0.136, 0.6, 0.136, 0.6, 0.136, 0.6, 0.136, 0.6, 0.136, 0.6, 0.136, 0.6, 0.136, 0.6, 0.125, 0.6, 0.136, 0.6, 0.136, 0.6, 0.1287, 0.6, 0.125, 0.6, 0.136, 0.6125, 0.136, 0.6125, 0.136, 0.6125, 0.136, 0.6125, 0.136, 0.6125, 0.136, 0.6125, 0.136, 0.6125, 0.136, 0.6125, 0.136, 0.6125, 0.136, 0.6117, 0.136, 0.6121, 0.136, 0.6124, 0.136, 0.6125, 0.136, 0.6125, 0.136, 0.6125, 0.136, 0.6125, 0.136, 0.6125, 0.136, 0.6125, 0.136, 0.6125, 0.136, 0.6125, 0.136, 0.6125, 0.136, 0.6125, 0.136, 0.6121, 0.136, 0.6121, 0.136, 0.6121, 0.136, 0.6121, 0.136, 0.6117, 0.136, 0.6117, 0.136, 0.6, 0.136, 0.6, 0.136, 0.6, 0.136, 0.6, 0.136, 0.6, 0.136, 0.6374, 0.136, 0.6374, 0.136, 0.6374, 0.136, 0.6374, 0.136, 0.6374, 0.136, 0.6374, 0.136, 0.6374, 0.136, 0.6374, 0.136, 0.6374, 0.136, 0.6365, 0.136, 0.6369, 0.136, 0.6373, 0.136, 0.6374, 0.136, 0.6374, 0.136, 0.6374, 0.136, 0.6374, 0.136, 0.6374, 0.136, 0.6374, 0.136, 0.6374, 0.136, 0.6374, 0.136, 0.6374, 0.136, 0.6374, 0.136, 0.6369, 0.136, 0.6369, 0.136, 0.6369, 0.136, 0.6369, 0.136, 0.6365, 0.136, 0.6365, 0.136, 0.6251, 0.136, 0.6251, 0.136, 0.6251, 0.136, 0.6251, 0.136, 0.6251, 0.136, 0.6624, 0.136, 0.6624, 0.136, 0.6624, 0.136, 0.6624, 0.136, 0.6624, 0.136, 0.6624, 0.136, 0.6624, 0.136, 0.6624, 0.136, 0.6624, 0.136, 0.6613, 0.136, 0.6618, 0.136, 0.6622, 0.136, 0.6624, 0.136, 0.6624, 0.136, 0.6624, 0.136, 0.6624, 0.136, 0.6624, 0.136, 0.6624, 0.136, 0.6624, 0.136, 0.6624, 0.136, 0.6624, 0.136, 0.6624, 0.136, 0.6618, 0.136, 0.6618, 0.136, 0.6618, 0.136, 0.6618, 0.136, 0.6613, 0.136, 0.6613, 0.136, 0.6503, 0.136, 0.6503, 0.136, 0.6503, 0.136, 0.6503, 0.136, 0.6503, 0.136, 0.6514, 0.136, 0.6508, 0.136, 0.6503, 0.136, 0.6508, 0.136, 0.6505, 0.136, 0.6503, 0.136, 0.6505, 0.136, 0.6503, 0.136, 0.6503, 0.136, 0.6503, 0.136, 0.6503, 0.136, 0.6503, 0.136, 0.6503, 0.136, 0.6509, 0.136, 0.6506, 0.136, 0.6504, 0.136, 0.6514, 0.136, 0.6514, 0.136, 0.6508, 0.136, 0.6508, 0.136, 0.6508, 0.136, 0.6508, 0.136, 0.6503, 0.136, 0.6503, 0.136, 0.6503, 0.136, 0.6503, 0.136, 0.6503, 0.136, 0.6503, 0.136, 0.6503, 0.136, 0.6503, 0.136, 0.6503, 0.136, 0.6503, 0.136, 0.6503, 0.136, 0.6263, 0.136, 0.6257, 0.136, 0.6251, 0.136, 0.6257, 0.136, 0.6253, 0.136, 0.6251, 0.136, 0.6253, 0.136, 0.6251, 0.136, 0.6251, 0.136, 0.6251, 0.136, 0.6251, 0.136, 0.6251, 0.136, 0.6251, 0.136, 0.6258, 0.136, 0.6255, 0.136, 0.6252, 0.136, 0.6263, 0.136, 0.6263, 0.136, 0.6257, 0.136, 0.6257, 0.136, 0.6257, 0.136, 0.6257, 0.136, 0.6251, 0.136, 0.6251, 0.136, 0.6251, 0.136, 0.6251, 0.136, 0.6251, 0.136, 0.6251, 0.136, 0.6251, 0.136, 0.6251, 0.136, 0.6251, 0.136, 0.6251, 0.136, 0.6251, 0.136, 0.6014, 0.136, 0.6007, 0.136, 0.6, 0.136, 0.6007, 0.136, 0.6002, 0.136, 0.6, 0.136, 0.6002, 0.136, 0.6, 0.136, 0.6, 0.136, 0.6, 0.136, 0.6, 0.136, 0.6, 0.136, 0.6, 0.136, 0.6007, 0.136, 0.6003, 0.136, 0.6, 0.136, 0.6014, 0.136, 0.6014, 0.136, 0.6007, 0.136, 0.6007, 0.136, 0.6007, 0.136, 0.6007, 0.136, 0.6, 0.136, 0.6, 0.136, 0.6, 0.136, 0.6, 0.136, 0.6, 0.136, 0.6, 0.136, 0.6, 0.136, 0.6, 0.136, 0.6, 0.136, 0.6, 0.136, 0.6, 0.1507, 0.5, 0.2039, 0.5, 0.2039, 0.5106, 0.1507, 0.5106, 0.625, 0.5, 0.7961, 0.5, 0.7961, 0.5106, 0.625, 0.5106, 0.625, 0.5106, 0.7961, 0.5106, 0.7961, 0.5223, 0.625, 0.5223, 0.1507, 0.5106, 0.2039, 0.5106, 0.2039, 0.5223, 0.1507, 0.5223, 0.1507, 0.5223, 0.2039, 0.5223, 0.2039, 0.536, 0.1507, 0.536, 0.625, 0.5223, 0.7961, 0.5223, 0.7961, 0.536, 0.625, 0.536, 0.625, 0.536, 0.7961, 0.536, 0.7961, 0.5487, 0.625, 0.5487, 0.1507, 0.536, 0.2039, 0.536, 0.2039, 0.5487, 0.1507, 0.5487, 0.1507, 0.5487, 0.2039, 0.5487, 0.2039, 0.5615, 0.1507, 0.5615, 0.625, 0.5487, 0.7961, 0.5487, 0.7961, 0.5615, 0.625, 0.5615, 0.625, 0.5615, 0.7961, 0.5615, 0.7961, 0.5748, 0.625, 0.5748, 0.1507, 0.5615, 0.2039, 0.5615, 0.2039, 0.5748, 0.1507, 0.5748, 0.1507, 0.5748, 0.2039, 0.5748, 0.2039, 0.5876, 0.1507, 0.5876, 0.625, 0.5748, 0.7961, 0.5748, 0.7961, 0.5876, 0.625, 0.5876, 0.625, 0.5876, 0.7961, 0.5876, 0.7961, 0.6, 0.625, 0.6, 0.1507, 0.5876, 0.2039, 0.5876, 0.2039, 0.6, 0.1507, 0.6, 0.1507, 0.6, 0.2039, 0.6, 0.2039, 0.6125, 0.1507, 0.6125, 0.625, 0.6, 0.7961, 0.6, 0.7961, 0.6125, 0.625, 0.6125, 0.625, 0.6125, 0.7961, 0.6125, 0.7961, 0.6251, 0.625, 0.6251, 0.1507, 0.6125, 0.2039, 0.6125, 0.2039, 0.6251, 0.1507, 0.6251, 0.1507, 0.6251, 0.2039, 0.6251, 0.2039, 0.6374, 0.1507, 0.6374, 0.625, 0.6251, 0.7961, 0.6251, 0.7961, 0.6374, 0.625, 0.6374, 0.625, 0.6374, 0.7961, 0.6374, 0.7961, 0.6503, 0.625, 0.6503, 0.1507, 0.6374, 0.2039, 0.6374, 0.2039, 0.6503, 0.1507, 0.6503, 0.1507, 0.6503, 0.2039, 0.6503, 0.2039, 0.6624, 0.1507, 0.6624, 0.625, 0.6503, 0.7961, 0.6503, 0.7961, 0.6624, 0.625, 0.6624, 0.625, 0.6624, 0.7961, 0.6624, 0.7961, 0.6752, 0.625, 0.6752, 0.1507, 0.6624, 0.2039, 0.6624, 0.2039, 0.6752, 0.1507, 0.6752, 0.1507, 0.6752, 0.2039, 0.6752, 0.2039, 0.6874, 0.1507, 0.6874, 0.625, 0.6752, 0.7961, 0.6752, 0.7961, 0.6874, 0.625, 0.6874, 0.625, 0.6874, 0.7961, 0.6874, 0.7961, 0.7002, 0.625, 0.7002, 0.1507, 0.6874, 0.2039, 0.6874, 0.2039, 0.7002, 0.1507, 0.7002, 0.1507, 0.7002, 0.2039, 0.7002, 0.2039, 0.7122, 0.1507, 0.7122, 0.625, 0.7002, 0.7961, 0.7002, 0.7961, 0.7122, 0.625, 0.7122, 0.625, 0.7122, 0.7961, 0.7122, 0.7961, 0.7258, 0.625, 0.7258, 0.1507, 0.7122, 0.2039, 0.7122, 0.2039, 0.7258, 0.1507, 0.7258, 0.1507, 0.7258, 0.2039, 0.7258, 0.2039, 0.7374, 0.1507, 0.7374, 0.625, 0.7258, 0.7961, 0.7258, 0.7961, 0.7374, 0.625, 0.7374, 0.625, 0.7374, 0.7961, 0.7374, 0.7961, 0.75, 0.625, 0.75, 0.375, 0.75, 0.625, 0.75, 0.625, 0.9211, 0.375, 0.9211, 0.5396, 0.3802, 0.5396, -0.2023, 1.863, -0.2023, 1.863, 0.3802, 0.1507, 0.7374, 0.2039, 0.7374, 0.2039, 0.75, 0.1507, 0.75, 0.7961, 0.5106, 0.8493, 0.5106, 0.8493, 0.5106, 0.7961, 0.5106, 0.7961, 0.7122, 0.8493, 0.7122, 0.8493, 0.7122, 0.7961, 0.7122, 0.8493, 0.5223, 0.7961, 0.5223, 0.7961, 0.5223, 0.8493, 0.5223, 0.8493, 0.7258, 0.7961, 0.7258, 0.7961, 0.7258, 0.8493, 0.7258, 0.7961, 0.5615, 0.8493, 0.5615, 0.8493, 0.5615, 0.7961, 0.5615, 0.7961, 0.6624, 0.8493, 0.6624, 0.8493, 0.6624, 0.7961, 0.6624, 0.7961, 0.6752, 0.7961, 0.6624, 0.7961, 0.6624, 0.7961, 0.6752, 0.8493, 0.5748, 0.7961, 0.5748, 0.7961, 0.5748, 0.8493, 0.5748, 0.7961, 0.6125, 0.8493, 0.6125, 0.8493, 0.6125, 0.7961, 0.6125, 0.7961, 0.7258, 0.7961, 0.7122, 0.7961, 0.7122, 0.7961, 0.7258, 0.8493, 0.5223, 0.7961, 0.5223, 0.7961, 0.5223, 0.8493, 0.5223, 0.8493, 0.6125, 0.8493, 0.6251, 0.8493, 0.6251, 0.8493, 0.6125, 0.7961, 0.5615, 0.8493, 0.5615, 0.8493, 0.5615, 0.7961, 0.5615, 0.7961, 0.5106, 0.8493, 0.5106, 0.8493, 0.5106, 0.7961, 0.5106, 0.8493, 0.6624, 0.8493, 0.6752, 0.8493, 0.6752, 0.8493, 0.6624, 0.8493, 0.5106, 0.8493, 0.5223, 0.8493, 0.5223, 0.8493, 0.5106, 0.8493, 0.7122, 0.8493, 0.7258, 0.8493, 0.7258, 0.8493, 0.7122, 0.8493, 0.5615, 0.8493, 0.5748, 0.8493, 0.5748, 0.8493, 0.5615, 0.7961, 0.5223, 0.7961, 0.5106, 0.7961, 0.5106, 0.7961, 0.5223, 0.8493, 0.7258, 0.7961, 0.7258, 0.7961, 0.7258, 0.8493, 0.7258, 0.7961, 0.7122, 0.8493, 0.7122, 0.8493, 0.7258, 0.7961, 0.7258, 0.7961, 0.6624, 0.8493, 0.6624, 0.8493, 0.6752, 0.7961, 0.6752, 0.7961, 0.6125, 0.8493, 0.6125, 0.8493, 0.6251, 0.7961, 0.6251, 0.7961, 0.5615, 0.8493, 0.5615, 0.8493, 0.5748, 0.7961, 0.5748, 0.7961, 0.5106, 0.8493, 0.5106, 0.8493, 0.5223, 0.7961, 0.5223, 0.8493, 0.6752, 0.7961, 0.6752, 0.7961, 0.6752, 0.8493, 0.6752, 0.8493, 0.7122, 0.8493, 0.7258, 0.8493, 0.7258, 0.8493, 0.7122, 0.7961, 0.5223, 0.7961, 0.5106, 0.7961, 0.5106, 0.7961, 0.5223, 0.7961, 0.6624, 0.8493, 0.6624, 0.8493, 0.6624, 0.7961, 0.6624, 0.8493, 0.6624, 0.8493, 0.6752, 0.8493, 0.6752, 0.8493, 0.6624, 0.7961, 0.5748, 0.7961, 0.5615, 0.7961, 0.5615, 0.7961, 0.5748, 0.8493, 0.6251, 0.7961, 0.6251, 0.7961, 0.6251, 0.8493, 0.6251, 0.8493, 0.6125, 0.8493, 0.6251, 0.8493, 0.6251, 0.8493, 0.6125, 0.7961, 0.6251, 0.7961, 0.6125, 0.7961, 0.6125, 0.7961, 0.6251, 0.7961, 0.6125, 0.8493, 0.6125, 0.8493, 0.6125, 0.7961, 0.6125, 0.8493, 0.5615, 0.8493, 0.5748, 0.8493, 0.5748, 0.8493, 0.5615, 0.7961, 0.6752, 0.7961, 0.6624, 0.7961, 0.6624, 0.7961, 0.6752, 0.8493, 0.5748, 0.7961, 0.5748, 0.7961, 0.5748, 0.8493, 0.5748, 0.8493, 0.5106, 0.8493, 0.5223, 0.8493, 0.5223, 0.8493, 0.5106, 0.7961, 0.7258, 0.7961, 0.7122, 0.7961, 0.7122, 0.7961, 0.7258])
me_cube.materials.append(mat_material)
me_cube.materials.append(mat_bridgeconcrete1)
me_cube.materials.append(mat_bridgesidesupport)
me_cube.use_remesh_preserve_volume = False
me_cube.use_remesh_preserve_attributes = False
me_cube.use_mirror_vertex_groups = False
me_cube.update()

# ---- objects
ob_cube = bpy.data.objects.new('Cube', me_cube)
ob_light = bpy.data.objects.new('Light', light_light)
ob_camera = bpy.data.objects.new('Camera', cam_camera)

# ---- transforms, parenting, visibility, modifiers, constraints
ob_cube.location = (0.0, 0.0, 0.0)
ob_cube.lock_rotations_4d = False
ob_cube.empty_display_type = 'ARROWS'
ob_cube.lineart.crease_threshold = 0.0
_m = ob_cube.modifiers.new('Mirror', 'MIRROR')
ob_light.location = (4.076, 1.005, 5.904)
ob_light.rotation_euler = (0.6503, 0.05522, 1.866)
ob_light.lock_rotations_4d = False
ob_light.empty_display_type = 'ARROWS'
ob_light.color = (0.0, 0.0, 0.0, 0.0)
ob_light.lineart.crease_threshold = 0.0
ob_camera.location = (12.74, -23.37, 9.15)
ob_camera.rotation_euler = (1.236, -8.125e-06, 0.5819)
ob_camera.lock_rotations_4d = False
ob_camera.empty_display_type = 'ARROWS'
ob_camera.color = (0.0, 0.0, 0.0, 0.0)
ob_camera.display_type = 'WIRE'
ob_camera.lineart.crease_threshold = 0.0

# ---- collection membership
col_collection.objects.link(ob_cube)
col_collection.objects.link(ob_light)
col_collection.objects.link(ob_camera)

# ---- scene / render settings (as saved in the file)
scene.camera = ob_camera
scene.frame_start = 1; scene.frame_end = 250; scene.frame_set(35)
scene.render.engine = 'BLENDER_EEVEE_NEXT'
scene.cycles.use_denoising = False
scene.cycles.samples = 128
scene.cycles.sampling_pattern = 'TABULATED_SOBOL'
scene.cycles.use_adaptive_sampling = False
scene.cycles.use_light_tree = False
scene.view_settings.view_transform = 'Filmic'
bpy.context.view_layer.update()
